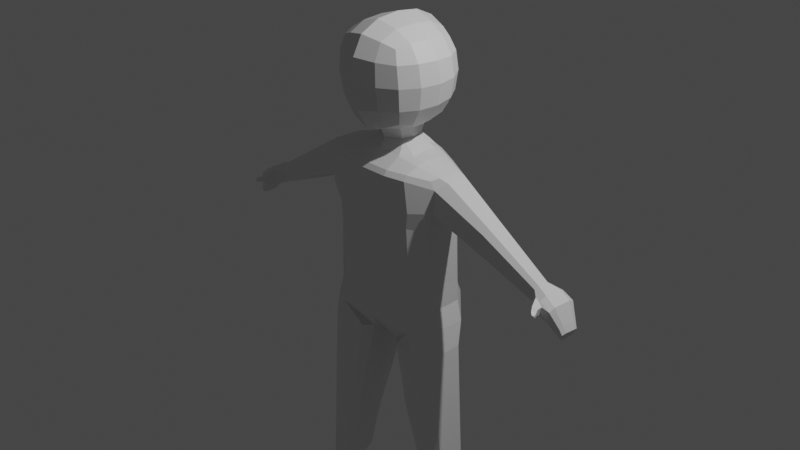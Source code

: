 # Source: Person.blend  (saved by Blender 2.80.75; exported with 4.5.12 LTS)
import bpy
from mathutils import Matrix  # noqa: F401  (used for matrix-valued properties, if any)

bpy.ops.wm.read_factory_settings(use_empty=True)
scene = bpy.context.scene
scene.name = 'Scene'

# ---- collections
col_collection = bpy.data.collections.new('Collection'); scene.collection.children.link(col_collection)

# ---- materials (node trees are filled in below, after node groups)
mat_material = bpy.data.materials.new('Material')
mat_material.alpha_threshold = 0.0
mat_material.use_transparent_shadow = False
mat_material.line_color = (0.0, 0.0, 0.0, 1.0)

# ---- material node trees
mat_material.use_nodes = True; mat_material.node_tree.nodes.clear()
_N = mat_material.node_tree.nodes; _L = mat_material.node_tree.links
n0 = _N.new('ShaderNodeOutputMaterial'); n0.name = 'Material Output'; n0.location = (300, 300)
n1 = _N.new('ShaderNodeBsdfPrincipled'); n1.name = 'Principled BSDF'; n1.location = (10, 300)
n1.distribution = 'GGX'
n1.subsurface_method = 'BURLEY'
n1.inputs[2].default_value = 0.4
n1.inputs[3].default_value = 1.45
n1.inputs[27].default_value = (0.0, 0.0, 0.0, 1.0)
n1.inputs[28].default_value = 1.0
_L.new(n1.outputs[0], n0.inputs[0])
n0.is_active_output = True

# ---- world
world_world = bpy.data.worlds.new('World'); scene.world = world_world
world_world.use_nodes = True; world_world.node_tree.nodes.clear()
_N = world_world.node_tree.nodes; _L = world_world.node_tree.links
n0 = _N.new('ShaderNodeOutputWorld'); n0.name = 'World Output'; n0.location = (300, 300)
n1 = _N.new('ShaderNodeBackground'); n1.name = 'Background'; n1.location = (10, 300)
n1.inputs[0].default_value = (0.05088, 0.05088, 0.05088, 1.0)
_L.new(n1.outputs[0], n0.inputs[0])
n0.is_active_output = True
world_world.color = (0.05088, 0.05088, 0.05088)
world_world.use_sun_shadow = False
world_world.sun_shadow_jitter_overblur = 0.0

# ---- cameras
cam_camera = bpy.data.cameras.new('Camera')
cam_camera.clip_end = 100.0
cam_camera.ortho_scale = 7.314

# ---- lights
light_light = bpy.data.lights.new('Light', 'POINT')
light_light.transmission_factor = 0.0
light_light.energy = 1000.0
light_light.shadow_soft_size = 0.1
light_light.shadow_maximum_resolution = 0.006
light_light.use_absolute_resolution = True

# ---- meshes
me_cube_001 = bpy.data.meshes.new('Cube.001')
me_cube_001.from_pydata([(1.867, -0.08837, -0.02464), (1.859, 0.1185, -0.02522), (1.839, 0.1186, -0.1519), (1.837, -0.09236, -0.1524), (1.871, 0.08054, 0.01092), (1.841, 0.08068, -0.1829), (1.88, -0.04685, 0.008192), (1.841, -0.0475, -0.1829), (2.104, -0.1676, -0.1334), (2.098, 0.2, -0.1339), (2.079, 0.2002, -0.2474), (2.078, -0.1747, -0.2479), (2.108, 0.1326, -0.1015), (2.081, 0.1328, -0.2752), (2.116, -0.09382, -0.104), (2.081, -0.09497, -0.2752), (2.187, -0.1139, -0.2949), (2.182, 0.1385, -0.2952), (2.167, 0.1387, -0.3646), (2.166, -0.1187, -0.3649), (2.19, 0.09222, -0.2755), (2.169, 0.09238, -0.3816), (2.196, -0.06321, -0.2769), (2.169, -0.064, -0.3816), (2.003, -0.08986, -0.03175), (1.988, -0.1585, -0.06904), (1.993, 0.1208, -0.02865), (1.956, 0.1837, -0.2135), (1.98, 0.1835, -0.06969), (1.954, -0.1651, -0.2142), (1.959, -0.09093, -0.2488), (1.959, 0.121, -0.2488), (1.849, 0.1186, -0.08854), (2.088, 0.2001, -0.1906), (2.174, 0.1386, -0.3299), (1.909, 0.1751, -0.1194), (1.899, 0.1751, -0.1787), (2.009, 0.2112, -0.1577), (2.0, 0.2113, -0.209), (1.956, 0.1936, -0.1969), (1.974, 0.1934, -0.08629), (2.017, 0.2111, -0.1065), (1.918, 0.175, -0.06001), (1.956, 0.2782, -0.1286), (1.954, 0.2752, -0.1592), (2.01, 0.2644, -0.1427), (2.008, 0.2618, -0.1691), (1.984, 0.2667, -0.1652), (1.988, 0.2722, -0.1083), (2.012, 0.2669, -0.1163), (1.958, 0.2811, -0.09803), (1.995, 0.34, -0.1355), (1.994, 0.3361, -0.1587), (2.033, 0.3162, -0.1426), (2.032, 0.3128, -0.1626), (2.015, 0.3223, -0.1612), (2.017, 0.3297, -0.118), (2.034, 0.3196, -0.1225), (1.996, 0.344, -0.1123), (2.012, 0.3583, -0.1421), (2.011, 0.3554, -0.159), (2.04, 0.3409, -0.1472), (2.039, 0.3384, -0.1618), (2.027, 0.3454, -0.1608), (2.028, 0.3508, -0.1293), (2.04, 0.3434, -0.1326), (2.013, 0.3612, -0.1251), (2.021, 0.3647, -0.1443), (2.02, 0.3627, -0.1561), (2.04, 0.3527, -0.1479), (2.039, 0.3509, -0.158), (2.031, 0.3558, -0.1573), (2.032, 0.3595, -0.1355), (2.04, 0.3544, -0.1378), (2.021, 0.3668, -0.1326), (2.025, 0.366, -0.1454), (2.025, 0.3646, -0.1537), (2.039, 0.3575, -0.1479), (2.038, 0.3562, -0.1551), (2.032, 0.3596, -0.1546), (2.033, 0.3623, -0.1391), (2.039, 0.3587, -0.1407), (2.025, 0.3674, -0.137), (2.033, 0.3634, -0.147), (2.033, 0.3634, -0.147), (2.033, 0.3634, -0.147), (2.033, 0.3634, -0.147), (2.033, 0.3634, -0.147), (2.033, 0.3634, -0.147), (2.033, 0.3634, -0.147), (2.033, 0.3634, -0.147), (2.191, -0.1018, -0.4052), (2.214, -0.09854, -0.3563), (2.217, 0.08499, -0.3386), (2.208, 0.1266, -0.3512), (2.199, 0.1272, -0.3757), (2.19, 0.1278, -0.4001), (2.19, 0.08687, -0.4136), (2.223, -0.05358, -0.3433), (2.191, -0.05265, -0.4166), (0.7141, -0.1183, 0.6946), (0.6644, -0.2456, -1.006), (0.6712, 0.2965, 0.7039), (0.6644, 0.3135, -1.006), (0.4754, -0.4618, -1.001), (0.4758, 0.4294, 0.7386), (0.4754, 0.4337, -1.001), (0.4517, -0.2901, 0.7027), (0.9342, -0.08065, -3.295), (0.9342, 0.1802, -3.295), (0.6876, -0.178, -3.296), (0.6542, 0.1787, -3.296), (0.8641, -0.1805, -3.296), (0.8641, 0.2818, -3.296), (0.6029, 0.3082, -0.7917), (0.6029, -0.251, -0.7917), (0.4754, -0.4474, -0.8001), (0.4754, 0.4187, -0.8056), (0.7141, 0.2818, 0.618), (0.7324, -0.1953, 0.6168), (0.4517, -0.3347, 0.6354), (0.4836, 0.4802, 0.6887), (0.6749, -0.1727, 0.3532), (0.4761, -0.3679, 0.4204), (0.5259, 0.4758, 0.3671), (0.672, 0.2665, 0.352), (0.7104, -0.09741, 0.7228), (0.4517, -0.1891, 0.7797), (0.6019, -0.145, -0.8), (0.7821, -0.09338, 0.692), (0.6708, -0.09366, 0.3237), (0.4754, 0.2779, 0.7907), (0.7104, 0.2026, 0.7228), (0.6019, 0.1951, -0.8), (0.8004, 0.1718, 0.6864), (0.6708, 0.1731, 0.3237), (1.27, 0.1917, 0.3266), (1.259, -0.1333, 0.3257), (1.226, -0.1335, 0.1268), (1.224, 0.198, 0.1259), (1.277, -0.07365, 0.3825), (1.23, -0.07386, 0.07794), (1.291, 0.1265, 0.3782), (1.23, 0.1275, 0.07794), (0.6202, -0.1865, 0.1352), (0.4754, -0.341, 0.2182), (0.4754, 0.437, 0.1776), (0.6178, 0.2754, 0.1342), (0.6167, -0.1024, 0.1097), (0.6167, 0.1783, 0.1097), (0.8639, 0.2437, -2.615), (0.7493, 0.3345, -2.616), (0.5251, -0.1926, -2.616), (0.7493, -0.1951, -2.616), (0.8639, -0.07312, -2.615), (0.4918, 0.2314, -2.616), (0.2541, -0.3484, 0.756), (0.2541, 0.4879, 0.7386), (0.2541, 0.4187, -0.8056), (0.2541, -0.4474, -0.8001), (0.2541, 0.5292, 0.6887), (0.2541, -0.393, 0.6887), (0.2584, -0.3945, 0.4054), (0.2541, 0.5292, 0.3671), (0.2541, -0.2473, 0.833), (0.2541, 0.3108, 0.833), (0.2541, 0.4674, 0.1776), (0.2541, -0.3741, 0.2182), (0.7104, 0.1393, 0.7228), (0.4754, 0.193, 0.813), (0.3521, 0.1937, 0.8302), (0.7104, -0.04331, 0.7228), (0.4754, -0.1042, 0.7899), (0.3421, -0.1467, 0.833), (0.7202, 0.3054, -1.25), (0.2047, -0.3631, -1.247), (0.7202, -0.1447, -1.25), (0.1651, 0.2605, -1.247), (0.536, 0.4108, -1.247), (0.536, -0.3459, -1.247), (0.6484, 0.3852, -1.984), (0.6484, -0.2584, -1.984), (0.7939, 0.2794, -1.983), (0.3636, -0.2559, -1.984), (0.7939, -0.1088, -1.983), (0.3302, 0.2821, -1.984), (0.4754, 0.1648, -1.001), (0.6424, 0.143, -3.296), (0.4799, 0.1755, -2.616), (0.1472, 0.1446, -1.289), (0.3184, 0.1919, -1.984), (0.4754, -0.2052, -1.001), (0.6424, -0.04806, -3.296), (0.4799, -0.04337, -2.616), (0.1472, -0.1568, -1.289), (0.3184, -0.07403, -1.984), (0.7067, 0.2369, -3.296), (0.5581, 0.2896, -2.616), (0.2643, 0.3659, -1.247), (0.4141, 0.3403, -1.984), (0.7302, -0.1805, -3.296), (0.5866, -0.1951, -2.616), (0.3049, -0.3459, -1.247), (0.4491, -0.2584, -1.984), (0.6029, -0.2392, -0.5331), (0.4754, -0.3534, -0.5912), (0.4754, 0.3864, -0.5445), (0.6017, -0.1357, -0.5432), (0.6017, 0.1981, -0.5432), (0.6026, 0.3094, -0.5332), (0.2541, -0.3534, -0.5912), (0.2541, 0.3864, -0.5445), (0.6029, -0.2422, -0.5719), (0.4754, -0.3985, -0.6966), (0.4754, 0.3843, -0.5845), (0.6018, -0.1375, -0.5812), (0.6018, 0.1992, -0.5812), (0.2541, -0.3985, -0.6966), (0.2541, 0.3843, -0.5845), (0.6028, 0.3113, -0.572), (0.6048, 0.3045, -0.4372), (0.6054, -0.2317, -0.437), (-0.0006067, -0.3399, -0.5476), (0.4754, -0.3399, -0.5476), (0.4754, 0.3919, -0.4407), (0.6038, -0.1309, -0.4494), (0.6038, 0.1953, -0.4494), (0.2541, -0.3399, -0.5476), (0.2541, 0.3919, -0.4407), (0.6066, 0.3005, -0.3577), (0.6074, -0.2254, -0.3574), (0.4754, -0.3434, -0.4901), (0.4754, 0.3965, -0.3547), (0.6056, -0.1269, -0.3716), (0.6056, 0.1929, -0.3716), (0.2541, -0.3434, -0.4901), (0.2541, 0.3965, -0.3547), (1.242, -0.1334, 0.2262), (-2.98e-08, -0.4618, -1.001), (4.47e-08, 0.4879, 0.7386), (2.98e-08, 0.4337, -1.001), (-1.49e-08, -0.3484, 0.756), (-2.98e-08, -0.4474, -0.8001), (2.784e-08, 0.4187, -0.8056), (4.47e-08, 0.5292, 0.6887), (-2.98e-08, -0.3945, 0.4054), (4.47e-08, 0.5292, 0.3671), (-1.49e-08, -0.2473, 0.833), (2.98e-08, 0.3108, 0.8324), (2.98e-08, 0.4674, 0.177), (1.49e-08, 0.1648, -1.095), (-1.49e-08, -0.2052, -1.095), (-2.98e-08, -0.3534, -0.5912), (2.456e-08, 0.3864, -0.5445), (-4.47e-08, -0.3985, -0.6966), (9.661e-09, 0.3843, -0.5845), (2.456e-08, 0.3919, -0.4407), (2.456e-08, 0.3965, -0.3547), (-1.49e-08, -0.393, 0.6345), (-1.49e-08, -0.3741, 0.2182), (-2.98e-08, -0.3434, -0.4901), (0.2541, -0.2473, 0.8294), (-1.49e-08, -0.2473, 0.8324), (-0.0002896, 0.252, 0.9418), (2.98e-08, 0.3108, 0.8318), (0.2541, 0.3108, 0.832), (0.2876, 0.167, 0.868), (-0.0007162, -0.1845, 0.9507), (0.2677, -0.1236, 0.8814), (0.201, -0.3484, 0.756), (0.201, -0.4474, -0.8001), (0.2043, -0.3945, 0.4054), (0.201, -0.2473, 0.833), (0.201, 0.3108, 0.833), (0.201, 0.4879, 0.7386), (0.201, 0.4187, -0.8056), (0.201, 0.5292, 0.6887), (0.201, 0.5292, 0.3671), (0.201, 0.4674, 0.1776), (0.201, 0.3864, -0.5445), (0.201, -0.3534, -0.5912), (0.201, -0.3985, -0.6966), (0.201, 0.3843, -0.5845), (0.201, 0.3919, -0.4407), (0.2008, -0.3399, -0.5476), (0.201, 0.3965, -0.3547), (0.201, -0.393, 0.6887), (0.201, -0.3741, 0.2182), (0.201, -0.3434, -0.4901), (0.2192, -0.1844, 0.9009), (0.2226, 0.2441, 0.8741), (0.1609, 0.1516, 0.9429), (0.1534, -0.1422, 0.953), (0.4754, 0.02316, 0.813), (0.3456, 0.02316, 0.8442), (0.7104, 0.04798, 0.7228), (0.3041, 0.02316, 0.8804), (0.2055, 0.02384, 0.9507), (0.3449, 0.3965, 1.199), (0.3448, 0.4483, 1.932), (0.3449, -0.3297, 1.259), (0.3449, -0.3324, 1.912), (0.4108, 0.03344, 1.176), (0.4108, 0.4779, 1.574), (0.4108, 0.04629, 1.971), (0.4108, -0.3995, 1.592), (-4.47e-08, -0.429, 1.182), (-2.98e-08, -0.4398, 2.035), (4.47e-08, 0.5003, 1.094), (-0.0004255, 0.5641, 2.023), (0.5604, 0.03527, 1.577), (-4.47e-08, -0.6008, 1.665), (-0.0001063, 0.6968, 1.572), (-0.0001064, 0.04699, 2.152), (0.3906, -0.1849, 1.209), (0.3906, 0.2516, 1.17), (0.3906, 0.4454, 1.346), (0.3906, 0.4814, 1.794), (0.3906, 0.2891, 1.966), (0.3906, -0.1847, 1.948), (0.3906, -0.3792, 1.785), (0.3906, -0.3778, 1.394), (0.2074, -0.3815, 1.217), (0.2074, -0.3872, 1.971), (0.207, 0.4501, 1.14), (0.2072, 0.5118, 1.982), (0.5236, 0.2771, 1.576), (0.5236, 0.04084, 1.794), (0.5236, -0.2044, 1.58), (0.5236, 0.03325, 1.358), (0.2254, -0.5219, 1.623), (-4.47e-08, -0.5642, 1.88), (-4.47e-08, -0.5568, 1.41), (-0.0003058, 0.6808, 1.827), (0.2253, 0.6085, 1.573), (-1.325e-05, 0.6369, 1.306), (-2.98e-08, -0.22, 1.04), (3.094e-08, 0.3026, 1.041), (0.2254, 0.03369, 1.059), (-1.331e-05, -0.2258, 2.123), (0.2253, 0.04791, 2.081), (-0.0003058, 0.3335, 2.126), (0.4915, 0.2621, 1.35), (0.4915, 0.2846, 1.796), (0.4915, -0.1952, 1.784), (0.4915, -0.1958, 1.374), (0.2174, -0.4874, 1.403), (0.2174, -0.4913, 1.823), (0.2172, 0.6029, 1.809), (0.2174, 0.5602, 1.327), (0.1477, -0.1977, 1.043), (0.1945, 0.2237, 1.078), (0.2174, -0.1998, 2.052), (0.2172, 0.3098, 2.066)], [], [(24, 14, 8, 25), (24, 14, 12, 26), (10, 38, 39, 27), (25, 8, 11, 29), (30, 15, 11, 29), (30, 15, 13, 31), (27, 10, 13, 31), (28, 9, 12, 26), (9, 17, 20, 12), (14, 22, 16, 8), (14, 22, 20, 12), (33, 34, 17, 9), (8, 16, 19, 11), (15, 23, 19, 11), (15, 23, 21, 13), (10, 18, 21, 13), (1, 28, 26, 4), (2, 27, 31, 5), (7, 30, 31, 5), (7, 30, 29, 3), (0, 25, 29, 3), (9, 41, 37, 33), (6, 24, 26, 4), (6, 24, 25, 0), (2, 36, 35, 32), (10, 18, 34, 33), (28, 40, 41, 9), (33, 37, 38, 10), (27, 39, 36, 2), (32, 35, 42, 1), (1, 42, 40, 28), (40, 48, 49, 41), (47, 55, 52, 44), (37, 45, 46, 38), (35, 43, 50, 42), (38, 46, 47, 39), (39, 47, 44, 36), (36, 44, 43, 35), (41, 49, 45, 37), (42, 50, 48, 40), (51, 59, 66, 58), (44, 52, 51, 43), (49, 57, 53, 45), (50, 58, 56, 48), (48, 56, 57, 49), (45, 53, 54, 46), (43, 51, 58, 50), (46, 54, 55, 47), (64, 72, 73, 65), (54, 62, 63, 55), (55, 63, 60, 52), (52, 60, 59, 51), (57, 65, 61, 53), (58, 66, 64, 56), (56, 64, 65, 57), (53, 61, 62, 54), (73, 81, 77, 69), (61, 69, 70, 62), (59, 67, 74, 66), (62, 70, 71, 63), (63, 71, 68, 60), (60, 68, 67, 59), (65, 73, 69, 61), (66, 74, 72, 64), (78, 86, 87, 79), (74, 82, 80, 72), (72, 80, 81, 73), (69, 77, 78, 70), (67, 75, 82, 74), (70, 78, 79, 71), (71, 79, 76, 68), (68, 76, 75, 67), (84, 87, 86, 85, 89, 88, 90, 83), (79, 87, 84, 76), (76, 84, 83, 75), (81, 89, 85, 77), (82, 90, 88, 80), (80, 88, 89, 81), (77, 85, 86, 78), (75, 83, 90, 82), (21, 97, 96, 18), (16, 92, 91, 19), (19, 91, 99, 23), (20, 93, 98, 22), (34, 95, 94, 17), (17, 94, 93, 20), (23, 99, 97, 21), (18, 96, 95, 34), (22, 98, 92, 16), (91, 92, 98, 93, 94, 95, 96, 97, 99), (131, 132, 102, 105), (121, 105, 102, 118), (129, 126, 100, 119), (186, 250, 240, 106), (101, 104, 191, 186, 106, 103), (119, 100, 107, 120), (160, 157, 105, 121), (165, 131, 105, 157), (150, 151, 113, 109), (201, 153, 112, 200), (154, 153, 112, 108), (197, 151, 113, 196), (154, 150, 109, 108), (193, 152, 110, 192), (240, 243, 275, 158, 117, 106), (101, 115, 116, 104), (104, 116, 159, 270, 242, 238), (103, 114, 133, 128, 115, 101), (106, 117, 114, 103), (163, 160, 121, 124), (122, 119, 120, 123), (130, 129, 119, 122), (124, 121, 118, 125), (146, 124, 125, 147), (148, 130, 122, 144), (144, 122, 123, 145), (166, 163, 124, 146), (149, 135, 130, 148), (135, 134, 129, 130), (156, 107, 127, 164), (134, 132, 168, 295, 171, 126, 129), (107, 100, 126, 127), (118, 102, 132, 134), (125, 118, 134, 135), (147, 125, 135, 149), (170, 169, 131, 165), (169, 168, 132, 131), (134, 118, 136, 142), (134, 129, 140, 142), (118, 125, 139, 136), (122, 119, 137, 237, 138), (119, 129, 140, 137), (122, 130, 141, 138), (135, 125, 139, 143), (135, 130, 141, 143), (229, 147, 149, 234), (234, 149, 148, 233), (236, 166, 146, 232), (230, 144, 145, 231), (233, 148, 144, 230), (232, 146, 147, 229), (195, 183, 152, 193), (184, 182, 150, 154), (199, 180, 151, 197), (184, 181, 153, 154), (203, 181, 153, 201), (182, 180, 151, 150), (231, 145, 167, 235), (285, 278, 166, 236), (164, 173, 268, 261), (269, 156, 164, 272), (278, 277, 163, 166), (145, 123, 162, 167), (123, 120, 161, 162), (277, 276, 160, 163), (273, 165, 157, 274), (276, 274, 157, 160), (120, 107, 156, 161), (293, 295, 168, 169), (294, 293, 169, 170), (164, 127, 172, 173), (127, 126, 171, 172), (294, 170, 266, 296), (103, 106, 178, 174), (238, 104, 179, 202, 175), (101, 104, 179, 176), (240, 106, 178, 198, 177), (101, 103, 174, 176), (251, 238, 175, 194), (174, 178, 180, 182), (202, 179, 181, 203), (176, 179, 181, 184), (198, 178, 180, 199), (176, 174, 182, 184), (194, 175, 183, 195), (177, 189, 190, 185), (240, 250, 189, 177), (185, 190, 188, 155), (155, 188, 187, 111), (191, 251, 250, 186), (104, 238, 251, 191), (189, 194, 195, 190), (250, 251, 194, 189), (190, 195, 193, 188), (188, 193, 192, 187), (177, 198, 199, 185), (185, 199, 197, 155), (155, 197, 196, 111), (175, 202, 203, 183), (183, 203, 201, 152), (152, 201, 200, 110), (282, 279, 211, 218), (213, 205, 210, 217), (214, 206, 209, 219), (215, 207, 204, 212), (281, 280, 252, 254), (212, 204, 205, 213), (218, 211, 206, 214), (216, 208, 207, 215), (219, 209, 208, 216), (114, 219, 216, 133), (133, 216, 215, 128), (158, 218, 214, 117), (115, 212, 213, 116), (270, 281, 254, 242), (128, 215, 212, 115), (117, 214, 219, 114), (116, 213, 217, 159), (275, 282, 218, 158), (279, 283, 228, 211), (205, 223, 227, 210), (206, 224, 220, 209), (207, 225, 221, 204), (280, 284, 222, 252), (204, 221, 223, 205), (211, 228, 224, 206), (208, 226, 225, 207), (209, 220, 226, 208), (283, 285, 236, 228), (223, 231, 235, 227), (224, 232, 229, 220), (225, 233, 230, 221), (221, 230, 231, 223), (228, 236, 232, 224), (226, 234, 233, 225), (220, 229, 234, 226), (284, 288, 260, 222), (288, 287, 259, 260), (287, 271, 245, 259), (271, 286, 258, 245), (286, 269, 241, 258), (6, 4, 142, 140), (4, 142, 136, 1), (32, 1, 136, 139, 2), (5, 143, 139, 2), (7, 5, 143, 141), (3, 138, 141, 7), (3, 138, 237, 137, 0), (0, 137, 140, 6), (291, 266, 265, 290), (297, 296, 266, 291), (289, 261, 268, 292), (272, 164, 261, 289), (170, 165, 265, 266), (273, 248, 264, 290), (165, 273, 290, 265), (247, 272, 289, 262), (262, 289, 292, 267), (263, 291, 290, 264), (161, 156, 269, 286), (162, 161, 286, 271), (167, 162, 271, 287), (235, 167, 287, 288), (227, 235, 288, 284), (256, 257, 285, 283), (210, 227, 284, 280), (253, 256, 283, 279), (243, 255, 282, 275), (159, 217, 281, 270), (217, 210, 280, 281), (255, 253, 279, 282), (244, 239, 274, 276), (248, 273, 274, 239), (246, 244, 276, 277), (249, 246, 277, 278), (241, 269, 272, 247), (257, 249, 278, 285), (292, 268, 296, 297), (173, 294, 296, 268), (173, 172, 293, 294), (172, 171, 295, 293), (298, 316, 342, 315), (316, 303, 326, 342), (342, 326, 310, 329), (315, 342, 329, 302), (303, 317, 343, 326), (317, 299, 318, 343), (343, 318, 304, 327), (326, 343, 327, 310), (310, 327, 344, 328), (327, 304, 319, 344), (344, 319, 301, 320), (328, 344, 320, 305), (302, 329, 345, 314), (329, 310, 328, 345), (345, 328, 305, 321), (314, 345, 321, 300), (300, 321, 346, 322), (321, 305, 330, 346), (346, 330, 311, 332), (322, 346, 332, 306), (305, 320, 347, 330), (320, 301, 323, 347), (347, 323, 307, 331), (330, 347, 331, 311), (312, 333, 348, 334), (333, 309, 325, 348), (348, 325, 299, 317), (334, 348, 317, 303), (308, 335, 349, 324), (335, 312, 334, 349), (349, 334, 303, 316), (324, 349, 316, 298), (300, 322, 350, 314), (322, 306, 336, 350), (291, 351, 338, 297), (314, 350, 338, 302), (302, 338, 351, 315), (292, 297, 338, 350), (351, 337, 308, 324), (315, 351, 324, 298), (307, 323, 352, 339), (323, 301, 319, 352), (352, 319, 304, 340), (339, 352, 340, 313), (313, 340, 353, 341), (340, 304, 318, 353), (353, 318, 299, 325), (341, 353, 325, 309), (291, 263, 337, 351), (292, 350, 336, 267)])
_uv = me_cube_001.uv_layers.new(name='UVMap')
_uv.uv.foreach_set('vector', [0.6054, 0.5551, 0.6054, 0.5551, 0.6054, 0.5, 0.6054, 0.5, 0.6054, 0.5551, 0.6054, 0.5551, 0.6054, 0.6959, 0.6054, 0.6959, 0.5752, 0.75, 0.5752, 0.75, 0.5752, 0.75, 0.5752, 0.75, 0.6054, 0.5, 0.6054, 0.5, 0.5752, 0.5, 0.5752, 0.5, 0.5752, 0.5551, 0.5752, 0.5551, 0.5752, 0.5, 0.5752, 0.5, 0.5752, 0.5551, 0.5752, 0.5551, 0.5752, 0.6959, 0.5752, 0.6959, 0.5752, 0.75, 0.5752, 0.75, 0.5752, 0.6959, 0.5752, 0.6959, 0.6054, 0.75, 0.6054, 0.75, 0.6054, 0.6959, 0.6054, 0.6959, 0.6054, 0.75, 0.6054, 0.75, 0.6054, 0.6959, 0.6054, 0.6959, 0.6054, 0.5551, 0.6054, 0.5551, 0.6054, 0.5, 0.6054, 0.5, 0.6054, 0.5551, 0.6054, 0.5551, 0.6054, 0.6959, 0.6054, 0.6959, 0.8403, 0.5, 0.8403, 0.5, 0.8554, 0.5, 0.8554, 0.5, 0.6054, 0.5, 0.6054, 0.5, 0.5752, 0.5, 0.5752, 0.5, 0.5752, 0.5551, 0.5752, 0.5551, 0.5752, 0.5, 0.5752, 0.5, 0.5752, 0.5551, 0.5752, 0.5551, 0.5752, 0.6959, 0.5752, 0.6959, 0.5752, 0.75, 0.5752, 0.75, 0.5752, 0.6959, 0.5752, 0.6959, 0.6054, 0.75, 0.6054, 0.75, 0.6054, 0.6959, 0.6054, 0.6959, 0.5752, 0.75, 0.5752, 0.75, 0.5752, 0.6959, 0.5752, 0.6959, 0.5752, 0.5551, 0.5752, 0.5551, 0.5752, 0.6959, 0.5752, 0.6959, 0.5752, 0.5551, 0.5752, 0.5551, 0.5752, 0.5, 0.5752, 0.5, 0.6054, 0.5, 0.6054, 0.5, 0.5752, 0.5, 0.5752, 0.5, 0.8554, 0.5, 0.8554, 0.5, 0.8403, 0.5, 0.8403, 0.5, 0.6054, 0.5551, 0.6054, 0.5551, 0.6054, 0.6959, 0.6054, 0.6959, 0.6054, 0.5551, 0.6054, 0.5551, 0.6054, 0.5, 0.6054, 0.5, 0.8252, 0.5, 0.8252, 0.5, 0.8403, 0.5, 0.8403, 0.5, 0.8252, 0.5, 0.8252, 0.5, 0.8403, 0.5, 0.8403, 0.5, 0.6054, 0.75, 0.6054, 0.75, 0.6054, 0.75, 0.6054, 0.75, 0.8403, 0.5, 0.8403, 0.5, 0.8252, 0.5, 0.8252, 0.5, 0.5752, 0.75, 0.5752, 0.75, 0.5752, 0.75, 0.5752, 0.75, 0.8403, 0.5, 0.8403, 0.5, 0.8554, 0.5, 0.8554, 0.5, 0.6054, 0.75, 0.6054, 0.75, 0.6054, 0.75, 0.6054, 0.75, 0.6054, 0.75, 0.6054, 0.75, 0.6054, 0.75, 0.6054, 0.75, 0.5752, 0.75, 0.5752, 0.75, 0.5752, 0.75, 0.5752, 0.75, 0.8403, 0.5, 0.8403, 0.5, 0.8252, 0.5, 0.8252, 0.5, 0.8403, 0.5, 0.8403, 0.5, 0.8554, 0.5, 0.8554, 0.5, 0.5752, 0.75, 0.5752, 0.75, 0.5752, 0.75, 0.5752, 0.75, 0.5752, 0.75, 0.5752, 0.75, 0.5752, 0.75, 0.5752, 0.75, 0.8252, 0.5, 0.8252, 0.5, 0.8403, 0.5, 0.8403, 0.5, 0.8554, 0.5, 0.8554, 0.5, 0.8403, 0.5, 0.8403, 0.5, 0.6054, 0.75, 0.6054, 0.75, 0.6054, 0.75, 0.6054, 0.75, 0.8403, 0.5, 0.8403, 0.5, 0.8554, 0.5, 0.8554, 0.5, 0.8252, 0.5, 0.8252, 0.5, 0.8403, 0.5, 0.8403, 0.5, 0.8554, 0.5, 0.8554, 0.5, 0.8403, 0.5, 0.8403, 0.5, 0.6054, 0.75, 0.6054, 0.75, 0.6054, 0.75, 0.6054, 0.75, 0.6054, 0.75, 0.6054, 0.75, 0.6054, 0.75, 0.6054, 0.75, 0.8403, 0.5, 0.8403, 0.5, 0.8252, 0.5, 0.8252, 0.5, 0.8403, 0.5, 0.8403, 0.5, 0.8554, 0.5, 0.8554, 0.5, 0.5752, 0.75, 0.5752, 0.75, 0.5752, 0.75, 0.5752, 0.75, 0.6054, 0.75, 0.6054, 0.75, 0.6054, 0.75, 0.6054, 0.75, 0.5752, 0.75, 0.5752, 0.75, 0.5752, 0.75, 0.5752, 0.75, 0.5752, 0.75, 0.5752, 0.75, 0.5752, 0.75, 0.5752, 0.75, 0.8252, 0.5, 0.8252, 0.5, 0.8403, 0.5, 0.8403, 0.5, 0.8554, 0.5, 0.8554, 0.5, 0.8403, 0.5, 0.8403, 0.5, 0.6054, 0.75, 0.6054, 0.75, 0.6054, 0.75, 0.6054, 0.75, 0.6054, 0.75, 0.6054, 0.75, 0.6054, 0.75, 0.6054, 0.75, 0.8403, 0.5, 0.8403, 0.5, 0.8252, 0.5, 0.8252, 0.5, 0.8554, 0.5, 0.8554, 0.5, 0.8403, 0.5, 0.8403, 0.5, 0.8403, 0.5, 0.8403, 0.5, 0.8252, 0.5, 0.8252, 0.5, 0.8403, 0.5, 0.8403, 0.5, 0.8554, 0.5, 0.8554, 0.5, 0.5752, 0.75, 0.5752, 0.75, 0.5752, 0.75, 0.5752, 0.75, 0.5752, 0.75, 0.5752, 0.75, 0.5752, 0.75, 0.5752, 0.75, 0.8252, 0.5, 0.8252, 0.5, 0.8403, 0.5, 0.8403, 0.5, 0.8554, 0.5, 0.8554, 0.5, 0.8403, 0.5, 0.8403, 0.5, 0.6054, 0.75, 0.6054, 0.75, 0.6054, 0.75, 0.6054, 0.75, 0.5752, 0.75, 0.5752, 0.75, 0.5752, 0.75, 0.5752, 0.75, 0.6054, 0.75, 0.6054, 0.75, 0.6054, 0.75, 0.6054, 0.75, 0.6054, 0.75, 0.6054, 0.75, 0.6054, 0.75, 0.6054, 0.75, 0.8403, 0.5, 0.8403, 0.5, 0.8252, 0.5, 0.8252, 0.5, 0.8403, 0.5, 0.8403, 0.5, 0.8554, 0.5, 0.8554, 0.5, 0.5752, 0.75, 0.5752, 0.75, 0.5752, 0.75, 0.5752, 0.75, 0.5752, 0.75, 0.5752, 0.75, 0.5752, 0.75, 0.5752, 0.75, 0.8252, 0.5, 0.8252, 0.5, 0.8403, 0.5, 0.8403, 0.5, 0.5752, 0.75, 0.5752, 0.75, 0.5752, 0.75, 0.8403, 0.5, 0.8554, 0.5, 0.6054, 0.75, 0.6054, 0.75, 0.8403, 0.5, 0.5752, 0.75, 0.5752, 0.75, 0.5752, 0.75, 0.5752, 0.75, 0.8252, 0.5, 0.8252, 0.5, 0.8403, 0.5, 0.8403, 0.5, 0.8554, 0.5, 0.8554, 0.5, 0.8403, 0.5, 0.8403, 0.5, 0.6054, 0.75, 0.6054, 0.75, 0.6054, 0.75, 0.6054, 0.75, 0.6054, 0.75, 0.6054, 0.75, 0.6054, 0.75, 0.6054, 0.75, 0.8403, 0.5, 0.8403, 0.5, 0.8252, 0.5, 0.8252, 0.5, 0.8403, 0.5, 0.8403, 0.5, 0.8554, 0.5, 0.8554, 0.5, 0.5752, 0.6959, 0.5752, 0.6959, 0.5752, 0.75, 0.5752, 0.75, 0.6054, 0.5, 0.6054, 0.5, 0.5752, 0.5, 0.5752, 0.5, 0.5752, 0.5, 0.5752, 0.5, 0.5752, 0.5551, 0.5752, 0.5551, 0.6054, 0.6959, 0.6054, 0.6959, 0.6054, 0.5551, 0.6054, 0.5551, 0.8403, 0.5, 0.8403, 0.5, 0.8554, 0.5, 0.8554, 0.5, 0.6054, 0.75, 0.6054, 0.75, 0.6054, 0.6959, 0.6054, 0.6959, 0.5752, 0.5551, 0.5752, 0.5551, 0.5752, 0.6959, 0.5752, 0.6959, 0.8252, 0.5, 0.8252, 0.5, 0.8403, 0.5, 0.8403, 0.5, 0.6054, 0.5551, 0.6054, 0.5551, 0.6054, 0.5, 0.6054, 0.5, 0.5752, 0.5, 0.6054, 0.5, 0.6054, 0.5551, 0.6054, 0.6959, 0.8554, 0.5, 0.8403, 0.5, 0.5752, 0.75, 0.5752, 0.6959, 0.5752, 0.5551, 0.5844, 0.1949, 0.625, 0.1949, 0.625, 0.25, 0.5844, 0.25, 0.6054, 0.4594, 0.625, 0.4594, 0.625, 0.5, 0.6054, 0.5, 0.6054, 0.6959, 0.625, 0.6959, 0.625, 0.75, 0.6054, 0.75, 0.4156, 0.9249, 0.5, 0.9249, 0.5, 1.0, 0.4156, 1.0, 0.375, 0.75, 0.4156, 0.75, 0.4156, 0.8216, 0.4156, 0.9249, 0.4156, 1.0, 0.375, 1.0, 0.8554, 0.5, 0.875, 0.5, 0.875, 0.5406, 0.8554, 0.5406, 0.6054, 0.4201, 0.625, 0.4201, 0.625, 0.4594, 0.6054, 0.4594, 0.5451, 0.1949, 0.5844, 0.1949, 0.5844, 0.25, 0.5451, 0.25, 0.375, 0.5, 0.375, 0.4594, 0.375, 0.4594, 0.375, 0.5, 0.625, 0.5916, 0.625, 0.5406, 0.625, 0.5406, 0.625, 0.5916, 0.375, 0.75, 0.4156, 0.75, 0.4156, 0.75, 0.375, 0.75, 0.4755, 1.0, 0.4156, 1.0, 0.4156, 1.0, 0.4755, 1.0, 0.375, 0.75, 0.375, 0.5, 0.375, 0.5, 0.375, 0.75, 0.5, 0.8216, 0.5, 0.75, 0.5, 0.75, 0.5, 0.8216, 0.375, 0.375, 0.4191, 0.375, 0.4191, 0.4107, 0.4191, 0.4201, 0.4191, 0.4594, 0.375, 0.4594, 0.625, 0.5, 0.6691, 0.5, 0.6691, 0.5406, 0.625, 0.5406, 0.625, 0.5406, 0.6691, 0.5406, 0.6691, 0.5799, 0.6691, 0.5893, 0.6691, 0.625, 0.625, 0.625, 0.375, 0.5, 0.4191, 0.5, 0.4191, 0.5551, 0.4191, 0.6959, 0.4191, 0.75, 0.375, 0.75, 0.375, 0.4594, 0.4191, 0.4594, 0.4191, 0.5, 0.375, 0.5, 0.5752, 0.4201, 0.6054, 0.4201, 0.6054, 0.4594, 0.5752, 0.4594, 0.8252, 0.5, 0.8554, 0.5, 0.8554, 0.5406, 0.8252, 0.5406, 0.5752, 0.6959, 0.6054, 0.6959, 0.6054, 0.75, 0.5752, 0.75, 0.5752, 0.4594, 0.6054, 0.4594, 0.6054, 0.5, 0.5752, 0.5, 0.5456, 0.4594, 0.5752, 0.4594, 0.5752, 0.5, 0.5456, 0.5, 0.5456, 0.6959, 0.5752, 0.6959, 0.5752, 0.75, 0.5456, 0.75, 0.7956, 0.5, 0.8252, 0.5, 0.8252, 0.5406, 0.7956, 0.5406, 0.5456, 0.4201, 0.5752, 0.4201, 0.5752, 0.4594, 0.5456, 0.4594, 0.5456, 0.5551, 0.5752, 0.5551, 0.5752, 0.6959, 0.5456, 0.6959, 0.5752, 0.5551, 0.6054, 0.5551, 0.6054, 0.6959, 0.5752, 0.6959, 0.5451, 0.0, 0.5844, 0.0, 0.5844, 0.0541, 0.5451, 0.0541, 0.6054, 0.5551, 0.625, 0.5551, 0.625, 0.5848, 0.625, 0.6277, 0.625, 0.6705, 0.625, 0.6959, 0.6054, 0.6959, 0.5844, 0.0, 0.625, 0.0, 0.625, 0.0541, 0.5844, 0.0541, 0.6054, 0.5, 0.625, 0.5, 0.625, 0.5551, 0.6054, 0.5551, 0.5752, 0.5, 0.6054, 0.5, 0.6054, 0.5551, 0.5752, 0.5551, 0.5456, 0.5, 0.5752, 0.5, 0.5752, 0.5551, 0.5456, 0.5551, 0.5451, 0.1652, 0.5844, 0.1652, 0.5844, 0.1949, 0.5451, 0.1949, 0.5844, 0.1652, 0.625, 0.1652, 0.625, 0.1949, 0.5844, 0.1949, 0.6054, 0.5551, 0.6054, 0.5, 0.6054, 0.5, 0.6054, 0.5551, 0.6054, 0.5551, 0.6054, 0.6959, 0.6054, 0.6959, 0.6054, 0.5551, 0.6054, 0.5, 0.5752, 0.5, 0.5752, 0.5, 0.6054, 0.5, 0.8252, 0.5, 0.8554, 0.5, 0.8554, 0.5, 0.8403, 0.5, 0.8252, 0.5, 0.6054, 0.75, 0.6054, 0.6959, 0.6054, 0.6959, 0.6054, 0.75, 0.5752, 0.75, 0.5752, 0.6959, 0.5752, 0.6959, 0.5752, 0.75, 0.5752, 0.5551, 0.5752, 0.5, 0.5752, 0.5, 0.5752, 0.5551, 0.5752, 0.5551, 0.5752, 0.6959, 0.5752, 0.6959, 0.5752, 0.5551, 0.4624, 0.5, 0.5456, 0.5, 0.5456, 0.5551, 0.4624, 0.5551, 0.4624, 0.5551, 0.5456, 0.5551, 0.5456, 0.6959, 0.4624, 0.6959, 0.4624, 0.4201, 0.5456, 0.4201, 0.5456, 0.4594, 0.4624, 0.4594, 0.7124, 0.5, 0.7956, 0.5, 0.7956, 0.5406, 0.7124, 0.5406, 0.4624, 0.6959, 0.5456, 0.6959, 0.5456, 0.75, 0.4624, 0.75, 0.4624, 0.4594, 0.5456, 0.4594, 0.5456, 0.5, 0.4624, 0.5, 0.5, 0.8216, 0.5, 0.75, 0.5, 0.75, 0.5, 0.8216, 0.375, 0.75, 0.375, 0.5, 0.375, 0.5, 0.375, 0.75, 0.4755, 1.0, 0.4156, 1.0, 0.4156, 1.0, 0.4755, 1.0, 0.375, 0.75, 0.4156, 0.75, 0.4156, 0.75, 0.375, 0.75, 0.625, 0.5916, 0.625, 0.5406, 0.625, 0.5406, 0.625, 0.5916, 0.375, 0.5, 0.375, 0.4594, 0.375, 0.4594, 0.375, 0.5, 0.7124, 0.5406, 0.7956, 0.5406, 0.7956, 0.5799, 0.7124, 0.5799, 0.4624, 0.4107, 0.5456, 0.4107, 0.5456, 0.4201, 0.4624, 0.4201, 0.5451, 0.0541, 0.5451, 0.07949, 0.5451, 0.07949, 0.5451, 0.0541, 0.5357, 0.0, 0.5451, 0.0, 0.5451, 0.0541, 0.5357, 0.0541, 0.5456, 0.4107, 0.5752, 0.4107, 0.5752, 0.4201, 0.5456, 0.4201, 0.7956, 0.5406, 0.8252, 0.5406, 0.8252, 0.5799, 0.7956, 0.5799, 0.8252, 0.5406, 0.8554, 0.5406, 0.8554, 0.5799, 0.8252, 0.5799, 0.5752, 0.4107, 0.6054, 0.4107, 0.6054, 0.4201, 0.5752, 0.4201, 0.5357, 0.1949, 0.5451, 0.1949, 0.5451, 0.25, 0.5357, 0.25, 0.6054, 0.4107, 0.625, 0.4107, 0.625, 0.4201, 0.6054, 0.4201, 0.8554, 0.5406, 0.875, 0.5406, 0.875, 0.5799, 0.8554, 0.5799, 0.5844, 0.1223, 0.625, 0.1223, 0.625, 0.1652, 0.5844, 0.1652, 0.5451, 0.1223, 0.5844, 0.1223, 0.5844, 0.1652, 0.5451, 0.1652, 0.5451, 0.0541, 0.5844, 0.0541, 0.5844, 0.07949, 0.5451, 0.07949, 0.5844, 0.0541, 0.625, 0.0541, 0.625, 0.07949, 0.5844, 0.07949, 0.5451, 0.1223, 0.5451, 0.1652, 0.5451, 0.1652, 0.5451, 0.1223, 0.375, 0.5, 0.375, 0.4594, 0.375, 0.4594, 0.375, 0.5, 0.625, 0.625, 0.625, 0.5406, 0.625, 0.5406, 0.625, 0.5916, 0.625, 0.625, 0.375, 0.75, 0.4156, 0.75, 0.4156, 0.75, 0.375, 0.75, 0.5, 1.0, 0.4156, 1.0, 0.4156, 1.0, 0.4755, 1.0, 0.5, 1.0, 0.375, 0.75, 0.375, 0.5, 0.375, 0.5, 0.375, 0.75, 0.5, 0.8216, 0.5, 0.75, 0.5, 0.75, 0.5, 0.8216, 0.375, 0.5, 0.375, 0.4594, 0.375, 0.4594, 0.375, 0.5, 0.625, 0.5916, 0.625, 0.5406, 0.625, 0.5406, 0.625, 0.5916, 0.375, 0.75, 0.4156, 0.75, 0.4156, 0.75, 0.375, 0.75, 0.4755, 1.0, 0.4156, 1.0, 0.4156, 1.0, 0.4755, 1.0, 0.375, 0.75, 0.375, 0.5, 0.375, 0.5, 0.375, 0.75, 0.5, 0.8216, 0.5, 0.75, 0.5, 0.75, 0.5, 0.8216, 0.5, 1.0, 0.5, 0.9249, 0.5, 0.9249, 0.5, 1.0, 0.5, 1.0, 0.5, 0.9249, 0.5, 0.9249, 0.5, 1.0, 0.5, 1.0, 0.5, 0.9249, 0.5, 0.9249, 0.5, 1.0, 0.5, 1.0, 0.5, 0.9249, 0.5, 0.9249, 0.5, 1.0, 0.4156, 0.8216, 0.5, 0.8216, 0.5, 0.9249, 0.4156, 0.9249, 0.4156, 0.75, 0.5, 0.75, 0.5, 0.8216, 0.4156, 0.8216, 0.5, 0.9249, 0.5, 0.8216, 0.5, 0.8216, 0.5, 0.9249, 0.5, 0.9249, 0.5, 0.8216, 0.5, 0.8216, 0.5, 0.9249, 0.5, 0.9249, 0.5, 0.8216, 0.5, 0.8216, 0.5, 0.9249, 0.5, 0.9249, 0.5, 0.8216, 0.5, 0.8216, 0.5, 0.9249, 0.5, 1.0, 0.4755, 1.0, 0.4755, 1.0, 0.5, 1.0, 0.5, 1.0, 0.4755, 1.0, 0.4755, 1.0, 0.5, 1.0, 0.5, 1.0, 0.4755, 1.0, 0.4755, 1.0, 0.5, 1.0, 0.625, 0.625, 0.625, 0.5916, 0.625, 0.5916, 0.625, 0.625, 0.625, 0.625, 0.625, 0.5916, 0.625, 0.5916, 0.625, 0.625, 0.625, 0.625, 0.625, 0.5916, 0.625, 0.5916, 0.625, 0.625, 0.4265, 0.4107, 0.4328, 0.4107, 0.4328, 0.4201, 0.4265, 0.4201, 0.6765, 0.5406, 0.6828, 0.5406, 0.6828, 0.5799, 0.6765, 0.5799, 0.4265, 0.4594, 0.4328, 0.4594, 0.4328, 0.5, 0.4265, 0.5, 0.4265, 0.6959, 0.4328, 0.6959, 0.4328, 0.75, 0.4265, 0.75, 0.6765, 0.5893, 0.6828, 0.5893, 0.6828, 0.625, 0.6765, 0.625, 0.6765, 0.5, 0.6828, 0.5, 0.6828, 0.5406, 0.6765, 0.5406, 0.4265, 0.4201, 0.4328, 0.4201, 0.4328, 0.4594, 0.4265, 0.4594, 0.4265, 0.5551, 0.4328, 0.5551, 0.4328, 0.6959, 0.4265, 0.6959, 0.4265, 0.5, 0.4328, 0.5, 0.4328, 0.5551, 0.4265, 0.5551, 0.4191, 0.5, 0.4265, 0.5, 0.4265, 0.5551, 0.4191, 0.5551, 0.4191, 0.5551, 0.4265, 0.5551, 0.4265, 0.6959, 0.4191, 0.6959, 0.4191, 0.4201, 0.4265, 0.4201, 0.4265, 0.4594, 0.4191, 0.4594, 0.6691, 0.5, 0.6765, 0.5, 0.6765, 0.5406, 0.6691, 0.5406, 0.6691, 0.5893, 0.6765, 0.5893, 0.6765, 0.625, 0.6691, 0.625, 0.4191, 0.6959, 0.4265, 0.6959, 0.4265, 0.75, 0.4191, 0.75, 0.4191, 0.4594, 0.4265, 0.4594, 0.4265, 0.5, 0.4191, 0.5, 0.6691, 0.5406, 0.6765, 0.5406, 0.6765, 0.5799, 0.6691, 0.5799, 0.4191, 0.4107, 0.4265, 0.4107, 0.4265, 0.4201, 0.4191, 0.4201, 0.4328, 0.4107, 0.449, 0.4107, 0.449, 0.4201, 0.4328, 0.4201, 0.6828, 0.5406, 0.699, 0.5406, 0.699, 0.5799, 0.6828, 0.5799, 0.4328, 0.4594, 0.449, 0.4594, 0.449, 0.5, 0.4328, 0.5, 0.4328, 0.6959, 0.449, 0.6959, 0.449, 0.75, 0.4328, 0.75, 0.6828, 0.5893, 0.699, 0.5893, 0.699, 0.625, 0.6828, 0.625, 0.6828, 0.5, 0.699, 0.5, 0.699, 0.5406, 0.6828, 0.5406, 0.4328, 0.4201, 0.449, 0.4201, 0.449, 0.4594, 0.4328, 0.4594, 0.4328, 0.5551, 0.449, 0.5551, 0.449, 0.6959, 0.4328, 0.6959, 0.4328, 0.5, 0.449, 0.5, 0.449, 0.5551, 0.4328, 0.5551, 0.449, 0.4107, 0.4624, 0.4107, 0.4624, 0.4201, 0.449, 0.4201, 0.699, 0.5406, 0.7124, 0.5406, 0.7124, 0.5799, 0.699, 0.5799, 0.449, 0.4594, 0.4624, 0.4594, 0.4624, 0.5, 0.449, 0.5, 0.449, 0.6959, 0.4624, 0.6959, 0.4624, 0.75, 0.449, 0.75, 0.699, 0.5, 0.7124, 0.5, 0.7124, 0.5406, 0.699, 0.5406, 0.449, 0.4201, 0.4624, 0.4201, 0.4624, 0.4594, 0.449, 0.4594, 0.449, 0.5551, 0.4624, 0.5551, 0.4624, 0.6959, 0.449, 0.6959, 0.449, 0.5, 0.4624, 0.5, 0.4624, 0.5551, 0.449, 0.5551, 0.699, 0.5893, 0.7124, 0.5893, 0.7124, 0.6248, 0.699, 0.625, 0.7124, 0.5893, 0.7956, 0.5892, 0.7956, 0.6243, 0.7124, 0.6248, 0.7956, 0.5892, 0.8252, 0.5893, 0.8252, 0.625, 0.7956, 0.6243, 0.8252, 0.5893, 0.8554, 0.5892, 0.8554, 0.6243, 0.8252, 0.625, 0.8554, 0.5892, 0.875, 0.5893, 0.875, 0.625, 0.8554, 0.6243, 0.6054, 0.5551, 0.6054, 0.6959, 0.6054, 0.5551, 0.6054, 0.6959, 0.6054, 0.6959, 0.6054, 0.5551, 0.6054, 0.5, 0.6054, 0.75, 0.8403, 0.5, 0.8554, 0.5, 0.6054, 0.5, 0.5752, 0.5, 0.8252, 0.5, 0.5752, 0.6959, 0.5752, 0.5551, 0.5752, 0.5, 0.8252, 0.5, 0.5752, 0.5551, 0.5752, 0.6959, 0.5752, 0.5551, 0.5752, 0.6959, 0.5752, 0.5, 0.5752, 0.75, 0.5752, 0.6959, 0.5752, 0.5551, 0.5752, 0.5, 0.5752, 0.75, 0.8403, 0.5, 0.8554, 0.5, 0.6054, 0.5, 0.6054, 0.5, 0.8554, 0.5, 0.6054, 0.6959, 0.6054, 0.5551, 0.5357, 0.1652, 0.5451, 0.1652, 0.5451, 0.1949, 0.5357, 0.1949, 0.5357, 0.1223, 0.5451, 0.1223, 0.5451, 0.1652, 0.5357, 0.1652, 0.5357, 0.0541, 0.5451, 0.0541, 0.5451, 0.07949, 0.5357, 0.07949, 0.5357, 0.0541, 0.5451, 0.0541, 0.5451, 0.0541, 0.5357, 0.0541, 0.5451, 0.1652, 0.5451, 0.1949, 0.5451, 0.1949, 0.5451, 0.1652, 0.5357, 0.1949, 0.5, 0.1949, 0.5, 0.1949, 0.5357, 0.1949, 0.5451, 0.1949, 0.5357, 0.1949, 0.5357, 0.1949, 0.5451, 0.1949, 0.5, 0.0541, 0.5357, 0.0541, 0.5357, 0.0541, 0.5, 0.0541, 0.5, 0.0541, 0.5357, 0.0541, 0.5357, 0.07949, 0.5, 0.07949, 0.5, 0.1652, 0.5357, 0.1652, 0.5357, 0.1949, 0.5, 0.1949, 0.8554, 0.5799, 0.875, 0.5799, 0.875, 0.5893, 0.8554, 0.5892, 0.8252, 0.5799, 0.8554, 0.5799, 0.8554, 0.5892, 0.8252, 0.5893, 0.7956, 0.5799, 0.8252, 0.5799, 0.8252, 0.5893, 0.7956, 0.5892, 0.7124, 0.5799, 0.7956, 0.5799, 0.7956, 0.5892, 0.7124, 0.5893, 0.699, 0.5799, 0.7124, 0.5799, 0.7124, 0.5893, 0.699, 0.5893, 0.449, 0.375, 0.4624, 0.375, 0.4624, 0.4107, 0.449, 0.4107, 0.6828, 0.5799, 0.699, 0.5799, 0.699, 0.5893, 0.6828, 0.5893, 0.4328, 0.375, 0.449, 0.375, 0.449, 0.4107, 0.4328, 0.4107, 0.4191, 0.375, 0.4265, 0.375, 0.4265, 0.4107, 0.4191, 0.4107, 0.6691, 0.5799, 0.6765, 0.5799, 0.6765, 0.5893, 0.6691, 0.5893, 0.6765, 0.5799, 0.6828, 0.5799, 0.6828, 0.5893, 0.6765, 0.5893, 0.4265, 0.375, 0.4328, 0.375, 0.4328, 0.4107, 0.4265, 0.4107, 0.6054, 0.375, 0.625, 0.375, 0.625, 0.4107, 0.6054, 0.4107, 0.5, 0.1949, 0.5357, 0.1949, 0.5357, 0.25, 0.5, 0.25, 0.5752, 0.375, 0.6054, 0.375, 0.6054, 0.4107, 0.5752, 0.4107, 0.5456, 0.375, 0.5752, 0.375, 0.5752, 0.4107, 0.5456, 0.4107, 0.5, 0.0, 0.5357, 0.0, 0.5357, 0.0541, 0.5, 0.0541, 0.4624, 0.375, 0.5456, 0.375, 0.5456, 0.4107, 0.4624, 0.4107, 0.5357, 0.07949, 0.5451, 0.07949, 0.5451, 0.1223, 0.5357, 0.1223, 0.5451, 0.07949, 0.5451, 0.1223, 0.5451, 0.1223, 0.5451, 0.07949, 0.5451, 0.07949, 0.5844, 0.07949, 0.5844, 0.1223, 0.5451, 0.1223, 0.5844, 0.07949, 0.625, 0.07949, 0.625, 0.1223, 0.5844, 0.1223, 0.375, 0.0, 0.4375, 0.0, 0.4375, 0.0625, 0.375, 0.0625, 0.4375, 0.0, 0.5, 0.0, 0.5, 0.0625, 0.4375, 0.0625, 0.4375, 0.0625, 0.5, 0.0625, 0.5, 0.125, 0.4375, 0.125, 0.375, 0.0625, 0.4375, 0.0625, 0.4375, 0.125, 0.375, 0.125, 0.5, 0.0, 0.5625, 0.0, 0.5625, 0.0625, 0.5, 0.0625, 0.5625, 0.0, 0.625, 0.0, 0.625, 0.0625, 0.5625, 0.0625, 0.5625, 0.0625, 0.625, 0.0625, 0.625, 0.125, 0.5625, 0.125, 0.5, 0.0625, 0.5625, 0.0625, 0.5625, 0.125, 0.5, 0.125, 0.5, 0.125, 0.5625, 0.125, 0.5626, 0.1874, 0.5, 0.1874, 0.5625, 0.125, 0.625, 0.125, 0.6251, 0.1874, 0.5626, 0.1874, 0.5626, 0.1874, 0.6251, 0.1874, 0.6259, 0.2491, 0.5629, 0.2494, 0.5, 0.1874, 0.5626, 0.1874, 0.5629, 0.2494, 0.5, 0.2495, 0.375, 0.125, 0.4375, 0.125, 0.4374, 0.1874, 0.3749, 0.1874, 0.4375, 0.125, 0.5, 0.125, 0.5, 0.1874, 0.4374, 0.1874, 0.4374, 0.1874, 0.5, 0.1874, 0.5, 0.2495, 0.4371, 0.2494, 0.3749, 0.1874, 0.4374, 0.1874, 0.4371, 0.2494, 0.3741, 0.2491, 0.3741, 0.2491, 0.4371, 0.2494, 0.4361, 0.3106, 0.3723, 0.3098, 0.4371, 0.2494, 0.5, 0.2495, 0.5, 0.311, 0.4361, 0.3106, 0.4361, 0.3106, 0.5, 0.311, 0.5, 0.3721, 0.4349, 0.3714, 0.3723, 0.3098, 0.4361, 0.3106, 0.4349, 0.3714, 0.3698, 0.3698, 0.5, 0.2495, 0.5629, 0.2494, 0.5639, 0.3106, 0.5, 0.311, 0.5629, 0.2494, 0.6259, 0.2491, 0.6277, 0.3098, 0.5639, 0.3106, 0.5639, 0.3106, 0.6277, 0.3098, 0.6302, 0.3698, 0.5651, 0.3714, 0.5, 0.311, 0.5639, 0.3106, 0.5651, 0.3714, 0.5, 0.3721, 0.5, 0.8779, 0.5651, 0.8786, 0.5638, 0.9393, 0.5, 0.9389, 0.5651, 0.8786, 0.6302, 0.8802, 0.6276, 0.9401, 0.5638, 0.9393, 0.5638, 0.9393, 0.6276, 0.9401, 0.625, 1.0, 0.5625, 1.0, 0.5, 0.9389, 0.5638, 0.9393, 0.5625, 1.0, 0.5, 1.0, 0.3698, 0.8802, 0.4349, 0.8786, 0.4362, 0.9393, 0.3724, 0.9401, 0.4349, 0.8786, 0.5, 0.8779, 0.5, 0.9389, 0.4362, 0.9393, 0.4362, 0.9393, 0.5, 0.9389, 0.5, 1.0, 0.4375, 1.0, 0.3724, 0.9401, 0.4362, 0.9393, 0.4375, 1.0, 0.375, 1.0, 0.125, 0.5, 0.1849, 0.4974, 0.1857, 0.5612, 0.125, 0.5625, 0.1849, 0.4974, 0.2448, 0.4948, 0.2464, 0.5599, 0.1857, 0.5612, 0.5357, 0.1652, 0.1857, 0.6888, 0.1861, 0.625, 0.5357, 0.1223, 0.125, 0.5625, 0.1857, 0.5612, 0.1861, 0.625, 0.125, 0.625, 0.125, 0.625, 0.1861, 0.625, 0.1857, 0.6888, 0.125, 0.6875, 0.5357, 0.07949, 0.5357, 0.1223, 0.1861, 0.625, 0.1857, 0.5612, 0.1857, 0.6888, 0.2464, 0.6901, 0.2448, 0.7552, 0.1849, 0.7526, 0.125, 0.6875, 0.1857, 0.6888, 0.1849, 0.7526, 0.125, 0.75, 0.7552, 0.4948, 0.8151, 0.4974, 0.8143, 0.5612, 0.7536, 0.5599, 0.8151, 0.4974, 0.875, 0.5, 0.875, 0.5625, 0.8143, 0.5612, 0.8143, 0.5612, 0.875, 0.5625, 0.875, 0.625, 0.8139, 0.625, 0.7536, 0.5599, 0.8143, 0.5612, 0.8139, 0.625, 0.7529, 0.625, 0.7529, 0.625, 0.8139, 0.625, 0.8143, 0.6888, 0.7536, 0.6901, 0.8139, 0.625, 0.875, 0.625, 0.875, 0.6875, 0.8143, 0.6888, 0.8143, 0.6888, 0.875, 0.6875, 0.875, 0.75, 0.8151, 0.7526, 0.7536, 0.6901, 0.8143, 0.6888, 0.8151, 0.7526, 0.7552, 0.7552, 0.5357, 0.1652, 0.5, 0.1652, 0.2464, 0.6901, 0.1857, 0.6888, 0.5357, 0.07949, 0.1857, 0.5612, 0.2464, 0.5599, 0.5, 0.07949])
me_cube_001.materials.append(mat_material)
me_cube_001.use_remesh_preserve_volume = False
me_cube_001.use_remesh_preserve_attributes = False
me_cube_001.use_mirror_vertex_groups = False
me_cube_001.update()
me_cube_001.normals_split_custom_set([tuple(v) for v in zip(*[iter([-0.4381, 0.4492, -0.7786, -0.4381, 0.4492, -0.7786, -0.4381, 0.4492, -0.7786, -0.4381, 0.4492, -0.7786, 0.5362, 0.01127, 0.844, 0.5362, 0.01127, 0.844, 0.5362, 0.01127, 0.844, 0.5362, 0.01127, 0.844, 0.3223, -0.6352, 0.7019, 0.3223, -0.6352, 0.7019, 0.3223, -0.6352, 0.7019, 0.3223, -0.6352, 0.7019, 0.0513, 0.9966, -0.06429, 0.0513, 0.9966, -0.06429, 0.0513, 0.9966, -0.06429, 0.0513, 0.9966, -0.06429, -0.2406, -0.3522, -0.9045, -0.2406, -0.3522, -0.9045, -0.2406, -0.3522, -0.9045, -0.2406, -0.3522, -0.9045, 0.2106, 0.0, 0.9776, 0.2106, 0.0, 0.9776, 0.2106, 0.0, 0.9776, 0.2106, 0.0, 0.9776, -0.2616, 0.4131, -0.8723, -0.2616, 0.4131, -0.8723, -0.2616, 0.4131, -0.8723, -0.2616, 0.4131, -0.8723, -0.3908, -0.5059, -0.769, -0.3908, -0.5059, -0.769, -0.3908, -0.5059, -0.769, -0.3908, -0.5059, -0.769, -0.8864, -0.3068, -0.3466, -0.8864, -0.3068, -0.3466, -0.8864, -0.3068, -0.3466, -0.8864, -0.3068, -0.3466, -0.8865, 0.2914, -0.3594, -0.8865, 0.2914, -0.3594, -0.8865, 0.2914, -0.3594, -0.8865, 0.2914, -0.3594, 0.9055, 0.02914, 0.4233, 0.9055, 0.02914, 0.4233, 0.9055, 0.02914, 0.4233, 0.9055, 0.02914, 0.4233, -0.4792, -0.8735, 0.08556, -0.4792, -0.8735, 0.08556, -0.4792, -0.8735, 0.08556, -0.4792, -0.8735, 0.08556, -0.4651, 0.8831, 0.06147, -0.4651, 0.8831, 0.06147, -0.4651, 0.8831, 0.06147, -0.4651, 0.8831, 0.06147, -0.7371, -0.1798, -0.6514, -0.7371, -0.1798, -0.6514, -0.7371, -0.1798, -0.6514, -0.7371, -0.1798, -0.6514, 0.7714, 0.0, 0.6364, 0.7714, 0.0, 0.6364, 0.7714, 0.0, 0.6364, 0.7714, 0.0, 0.6364, -0.7074, 0.2382, -0.6654, -0.7074, 0.2382, -0.6654, -0.7074, 0.2382, -0.6654, -0.7074, 0.2382, -0.6654, -0.009959, -0.6099, -0.7924, -0.009959, -0.6099, -0.7924, -0.009959, -0.6099, -0.7924, -0.009959, -0.6099, -0.7924, -0.5721, 0.4306, -0.698, -0.5721, 0.4306, -0.698, -0.5721, 0.4306, -0.698, -0.5721, 0.4306, -0.698, 0.4886, 0.0, 0.8725, 0.4886, 0.0, 0.8725, 0.4886, 0.0, 0.8725, 0.4886, 0.0, 0.8725, -0.577, -0.3615, -0.7324, -0.577, -0.3615, -0.7324, -0.577, -0.3615, -0.7324, -0.577, -0.3615, -0.7324, 0.4626, 0.8754, -0.1402, 0.4626, 0.8754, -0.1402, 0.4626, 0.8754, -0.1402, 0.4626, 0.8754, -0.1402, -0.1299, -0.9913, 0.01911, -0.1299, -0.9913, 0.01911, -0.1299, -0.9913, 0.01911, -0.1299, -0.9913, 0.01911, 0.309, 0.0008212, 0.951, 0.309, 0.0008212, 0.951, 0.309, 0.0008212, 0.951, 0.309, 0.0008212, 0.951, -0.03771, 0.5436, -0.8385, -0.03771, 0.5436, -0.8385, -0.03771, 0.5436, -0.8385, -0.03771, 0.5436, -0.8385, 0.6535, -0.7491, -0.1085, 0.6535, -0.7491, -0.1085, 0.6535, -0.7491, -0.1085, 0.6535, -0.7491, -0.1085, -0.4859, -0.8697, 0.0868, -0.4859, -0.8697, 0.0868, -0.4859, -0.8697, 0.0868, -0.4859, -0.8697, 0.0868, -0.248, -0.6363, -0.7305, -0.248, -0.6363, -0.7305, -0.248, -0.6363, -0.7305, -0.248, -0.6363, -0.7305, -0.1299, -0.9913, 0.01911, -0.1299, -0.9913, 0.01911, -0.1299, -0.9913, 0.01911, -0.1299, -0.9913, 0.01911, 0.525, -0.3582, 0.772, 0.525, -0.3582, 0.772, 0.525, -0.3582, 0.772, 0.525, -0.3582, 0.772, 0.6535, -0.7491, -0.1085, 0.6535, -0.7491, -0.1085, 0.6535, -0.7491, -0.1085, 0.6535, -0.7491, -0.1085, -0.04603, -0.5878, -0.8077, -0.04603, -0.5878, -0.8077, -0.04603, -0.5878, -0.8077, -0.04603, -0.5878, -0.8077, -0.3512, -0.1935, -0.9161, -0.3512, -0.1935, -0.9161, -0.3512, -0.1935, -0.9161, -0.3512, -0.1935, -0.9161, 0.118, -0.1107, 0.9868, 0.118, -0.1107, 0.9868, 0.118, -0.1107, 0.9868, 0.118, -0.1107, 0.9868, -0.9911, 0.01741, 0.1322, -0.9911, 0.01741, 0.1322, -0.9911, 0.01741, 0.1322, -0.9911, 0.01741, 0.1322, 0.9086, -0.4032, -0.1089, 0.9086, -0.4032, -0.1089, 0.9086, -0.4032, -0.1089, 0.9086, -0.4032, -0.1089, 0.285, -0.5405, 0.7916, 0.285, -0.5405, 0.7916, 0.285, -0.5405, 0.7916, 0.285, -0.5405, 0.7916, 0.2873, -0.3954, 0.8724, 0.2873, -0.3954, 0.8724, 0.2873, -0.3954, 0.8724, 0.2873, -0.3954, 0.8724, 0.8906, -0.4424, -0.1052, 0.8906, -0.4424, -0.1052, 0.8906, -0.4424, -0.1052, 0.8906, -0.4424, -0.1052, -0.9901, -0.04109, 0.1339, -0.9901, -0.04109, 0.1339, -0.9901, -0.04109, 0.1339, -0.9901, -0.04109, 0.1339, -0.3673, -0.1885, -0.9108, -0.3673, -0.1885, -0.9108, -0.3673, -0.1885, -0.9108, -0.3673, -0.1885, -0.9108, 0.7465, -0.6607, 0.07873, 0.7465, -0.6607, 0.07873, 0.7465, -0.6607, 0.07873, 0.7465, -0.6607, 0.07873, 0.8386, -0.5444, 0.0178, 0.8386, -0.5444, 0.0178, 0.8386, -0.5444, 0.0178, 0.8386, -0.5444, 0.0178, -0.9202, 0.3913, 0.006819, -0.9202, 0.3913, 0.006819, -0.9202, 0.3913, 0.006819, -0.9202, 0.3913, 0.006819, -0.3083, -0.01867, -0.9511, -0.3083, -0.01867, -0.9511, -0.3083, -0.01867, -0.9511, -0.3083, -0.01867, -0.9511, -0.2966, -0.00257, -0.955, -0.2966, -0.00257, -0.955, -0.2966, -0.00257, -0.955, -0.2966, -0.00257, -0.955, -0.9111, 0.4121, 0.003601, -0.9111, 0.4121, 0.003601, -0.9111, 0.4121, 0.003601, -0.9111, 0.4121, 0.003601, 0.8509, -0.5252, 0.01456, 0.8509, -0.5252, 0.01456, 0.8509, -0.5252, 0.01456, 0.8509, -0.5252, 0.01456, 0.07703, -0.1375, 0.9875, 0.07703, -0.1375, 0.9875, 0.07703, -0.1375, 0.9875, 0.07703, -0.1375, 0.9875, -0.4474, -0.3784, -0.8103, -0.4474, -0.3784, -0.8103, -0.4474, -0.3784, -0.8103, -0.4474, -0.3784, -0.8103, 0.05518, -0.04409, 0.9975, 0.05518, -0.04409, 0.9975, 0.05518, -0.04409, 0.9975, 0.05518, -0.04409, 0.9975, 0.08263, -0.0578, 0.9949, 0.08263, -0.0578, 0.9949, 0.08263, -0.0578, 0.9949, 0.08263, -0.0578, 0.9949, 0.7465, -0.6607, 0.07874, 0.7465, -0.6607, 0.07874, 0.7465, -0.6607, 0.07874, 0.7465, -0.6607, 0.07874, -0.9647, 0.2635, -0.001103, -0.9647, 0.2635, -0.001103, -0.9647, 0.2635, -0.001103, -0.9647, 0.2635, -0.001103, -0.4153, -0.2506, -0.8745, -0.4153, -0.2506, -0.8745, -0.4153, -0.2506, -0.8745, -0.4153, -0.2506, -0.8745, -0.3964, -0.2631, -0.8795, -0.3964, -0.2631, -0.8795, -0.3964, -0.2631, -0.8795, -0.3964, -0.2631, -0.8795, -0.9647, 0.2635, -0.001108, -0.9647, 0.2635, -0.001108, -0.9647, 0.2635, -0.001108, -0.9647, 0.2635, -0.001108, -0.9646, -0.2492, 0.08632, -0.9646, -0.2492, 0.08632, -0.9646, -0.2492, 0.08632, -0.9646, -0.2492, 0.08632, -0.9988, 0.02493, 0.04111, -0.9988, 0.02493, 0.04111, -0.9988, 0.02493, 0.04111, -0.9988, 0.02493, 0.04111, 0.6093, -0.7857, 0.1065, 0.6093, -0.7857, 0.1065, 0.6093, -0.7857, 0.1065, 0.6093, -0.7857, 0.1065, -0.0852, -0.2864, 0.9543, -0.0852, -0.2864, 0.9543, -0.0852, -0.2864, 0.9543, -0.0852, -0.2864, 0.9543, -0.07618, -0.29, 0.954, -0.07618, -0.29, 0.954, -0.07618, -0.29, 0.954, -0.07618, -0.29, 0.954, 0.6094, -0.7857, 0.1065, 0.6094, -0.7857, 0.1065, 0.6094, -0.7857, 0.1065, 0.6094, -0.7857, 0.1065, -0.9988, 0.02492, 0.04113, -0.9988, 0.02492, 0.04113, -0.9988, 0.02492, 0.04113, -0.9988, 0.02492, 0.04113, -0.4731, -0.3621, -0.8031, -0.4731, -0.3621, -0.8031, -0.4731, -0.3621, -0.8031, -0.4731, -0.3621, -0.8031, -0.4151, -0.7971, 0.4386, -0.4151, -0.7971, 0.4386, -0.4151, -0.7971, 0.4386, -0.4151, -0.7971, 0.4386, -0.5597, -0.5648, -0.6064, -0.5597, -0.5648, -0.6064, -0.5597, -0.5648, -0.6064, -0.5597, -0.5648, -0.6064, -0.5226, -0.5906, -0.6149, -0.5226, -0.5906, -0.6149, -0.5226, -0.5906, -0.6149, -0.5226, -0.5906, -0.6149, -0.9646, -0.2492, 0.08628, -0.9646, -0.2492, 0.08628, -0.9646, -0.2492, 0.08628, -0.9646, -0.2492, 0.08628, 0.3087, -0.9398, 0.1467, 0.3087, -0.9398, 0.1467, 0.3087, -0.9398, 0.1467, 0.3087, -0.9398, 0.1467, -0.2231, -0.5128, 0.829, -0.2231, -0.5128, 0.829, -0.2231, -0.5128, 0.829, -0.2231, -0.5128, 0.829, -0.2357, -0.5079, 0.8285, -0.2357, -0.5079, 0.8285, -0.2357, -0.5079, 0.8285, -0.2357, -0.5079, 0.8285, 0.3087, -0.9398, 0.1467, 0.3087, -0.9398, 0.1467, 0.3087, -0.9398, 0.1467, 0.3087, -0.9398, 0.1467, 0.0, 0.0, 1.0, 0.0, 0.0, 1.0, 0.0, 0.0, 1.0, 0.0, 0.0, 1.0, 0.0, 0.0, 1.0, 0.0, 0.0, 1.0, 0.0, 0.0, 1.0, 0.0, 0.0, 1.0, -0.461, -0.7751, 0.432, -0.461, -0.7751, 0.432, -0.461, -0.7751, 0.432, -0.461, -0.7751, 0.432, -0.274, -0.9457, 0.1747, -0.274, -0.9457, 0.1747, -0.274, -0.9457, 0.1747, -0.274, -0.9457, 0.1747, -0.7085, -0.6896, 0.1498, -0.7085, -0.6896, 0.1498, -0.7085, -0.6896, 0.1498, -0.7085, -0.6896, 0.1498, -0.5884, -0.7998, -0.1188, -0.5884, -0.7998, -0.1188, -0.5884, -0.7998, -0.1188, -0.5884, -0.7998, -0.1188, -0.5371, -0.8344, -0.1237, -0.5371, -0.8344, -0.1237, -0.5371, -0.8344, -0.1237, -0.5371, -0.8344, -0.1237, -0.7085, -0.6897, 0.1497, -0.7085, -0.6897, 0.1497, -0.7085, -0.6897, 0.1497, -0.7085, -0.6897, 0.1497, -0.274, -0.9457, 0.1747, -0.274, -0.9457, 0.1747, -0.274, -0.9457, 0.1747, -0.274, -0.9457, 0.1747, 0.8031, -0.1843, 0.5667, 0.8031, -0.1843, 0.5667, 0.8031, -0.1843, 0.5667, 0.8031, -0.1843, 0.5667, -0.3995, 0.9129, 0.08379, -0.3995, 0.9129, 0.08379, -0.3995, 0.9129, 0.08379, -0.3995, 0.9129, 0.08379, 0.8153, 0.1336, 0.5635, 0.8153, 0.1336, 0.5635, 0.8153, 0.1336, 0.5635, 0.8153, 0.1336, 0.5635, -0.9251, -0.0292, -0.3786, -0.9251, -0.0292, -0.3786, -0.9251, -0.0292, -0.3786, -0.9251, -0.0292, -0.3786, -0.294, -0.9532, 0.07048, -0.294, -0.9532, 0.07048, -0.294, -0.9532, 0.07048, -0.294, -0.9532, 0.07048, -0.8877, -0.3003, -0.349, -0.8877, -0.3003, -0.349, -0.8877, -0.3003, -0.349, -0.8877, -0.3003, -0.349, 0.8406, -0.001989, 0.5416, 0.8406, -0.001989, 0.5416, 0.8406, -0.001989, 0.5416, 0.8406, -0.001989, 0.5416, -0.3124, -0.9469, 0.07569, -0.3124, -0.9469, 0.07569, -0.3124, -0.9469, 0.07569, -0.3124, -0.9469, 0.07569, -0.905, 0.2763, -0.3235, -0.905, 0.2763, -0.3235, -0.905, 0.2763, -0.3235, -0.905, 0.2763, -0.3235, -0.9284, -0.02384, 0.3707, -0.9284, -0.02384, 0.3707, -0.9284, -0.02384, 0.3707, -0.9284, -0.02384, 0.3707, -0.9284, -0.02384, 0.3707, -0.9284, -0.02384, 0.3707, -0.9284, -0.02384, 0.3707, -0.9284, -0.02384, 0.3707, -0.9284, -0.02384, 0.3707, 0.3603, 0.3114, 0.8794, 0.3603, 0.3114, 0.8794, 0.3603, 0.3114, 0.8794, 0.3603, 0.3114, 0.8794, 0.6213, 0.6687, 0.4086, 0.6213, 0.6687, 0.4086, 0.6213, 0.6687, 0.4086, 0.6213, 0.6687, 0.4086, 0.2739, -0.6776, 0.6825, 0.2739, -0.6776, 0.6825, 0.2739, -0.6776, 0.6825, 0.2739, -0.6776, 0.6825, 0.09712, 0.1717, -0.9803, 0.09712, 0.1717, -0.9803, 0.09712, 0.1717, -0.9803, 0.09712, 0.1717, -0.9803, -0.02935, 0.0, -0.9996, -0.02935, 0.0, -0.9996, -0.02935, 0.0, -0.9996, -0.02935, 0.0, -0.9996, -0.02935, 0.0, -0.9996, -0.02935, 0.0, -0.9996, 0.4147, -0.671, 0.6146, 0.4147, -0.671, 0.6146, 0.4147, -0.671, 0.6146, 0.4147, -0.671, 0.6146, 0.1712, 0.7178, 0.6749, 0.1712, 0.7178, 0.6749, 0.1712, 0.7178, 0.6749, 0.1712, 0.7178, 0.6749, 0.1687, 0.401, 0.9004, 0.1687, 0.401, 0.9004, 0.1687, 0.401, 0.9004, 0.1687, 0.401, 0.9004, -0.7208, -0.6921, -0.03901, -0.7208, -0.6921, -0.03901, -0.7208, -0.6921, -0.03901, -0.7208, -0.6921, -0.03901, 1.177e-07, 0.9998, 0.0215, 1.177e-07, 0.9998, 0.0215, 1.177e-07, 0.9998, 0.0215, 1.177e-07, 0.9998, 0.0215, 0.7642, -0.637, 0.1008, 0.7642, -0.637, 0.1008, 0.7642, -0.637, 0.1008, 0.7642, -0.637, 0.1008, -0.2473, 0.9611, -0.1226, -0.2473, 0.9611, -0.1226, -0.2473, 0.9611, -0.1226, -0.2473, 0.9611, -0.1226, -0.9947, 0.0, -0.1029, -0.9947, 0.0, -0.1029, -0.9947, 0.0, -0.1029, -0.9947, 0.0, -0.1029, 0.9272, 0.3003, 0.2239, 0.9272, 0.3003, 0.2239, 0.9272, 0.3003, 0.2239, 0.9272, 0.3003, 0.2239, 8.004e-08, 0.997, 0.0768, 8.004e-08, 0.997, 0.0768, 8.004e-08, 0.997, 0.0768, 8.004e-08, 0.997, 0.0768, 8.004e-08, 0.997, 0.0768, 8.004e-08, 0.997, 0.0768, 0.7864, -0.6039, 0.1295, 0.7864, -0.6039, 0.1295, 0.7864, -0.6039, 0.1295, 0.7864, -0.6039, 0.1295, -1.363e-07, -0.9975, 0.0713, -1.363e-07, -0.9975, 0.0713, -1.363e-07, -0.9975, 0.0713, -1.363e-07, -0.9975, 0.0713, -1.363e-07, -0.9975, 0.0713, -1.363e-07, -0.9975, 0.0713, 0.958, 0.0, 0.2868, 0.958, 0.0, 0.2868, 0.958, 0.0, 0.2868, 0.958, 0.0, 0.2868, 0.958, 0.0, 0.2868, 0.958, 0.0, 0.2868, 0.5821, 0.8031, 0.1273, 0.5821, 0.8031, 0.1273, 0.5821, 0.8031, 0.1273, 0.5821, 0.8031, 0.1273, 0.2003, 0.9797, 0.006602, 0.2003, 0.9797, 0.006602, 0.2003, 0.9797, 0.006602, 0.2003, 0.9797, 0.006602, 0.5696, -0.8216, -0.02139, 0.5696, -0.8216, -0.02139, 0.5696, -0.8216, -0.02139, 0.5696, -0.8216, -0.02139, 0.9498, -0.174, -0.2599, 0.9498, -0.174, -0.2599, 0.9498, -0.174, -0.2599, 0.9498, -0.174, -0.2599, 0.7321, 0.6809, -0.02237, 0.7321, 0.6809, -0.02237, 0.7321, 0.6809, -0.02237, 0.7321, 0.6809, -0.02237, 0.7483, 0.6194, -0.2376, 0.7483, 0.6194, -0.2376, 0.7483, 0.6194, -0.2376, 0.7483, 0.6194, -0.2376, 0.9695, -0.03711, -0.2422, 0.9695, -0.03711, -0.2422, 0.9695, -0.03711, -0.2422, 0.9695, -0.03711, -0.2422, 0.6843, -0.7205, -0.1124, 0.6843, -0.7205, -0.1124, 0.6843, -0.7205, -0.1124, 0.6843, -0.7205, -0.1124, 0.1611, 0.9484, -0.2733, 0.1611, 0.9484, -0.2733, 0.1611, 0.9484, -0.2733, 0.1611, 0.9484, -0.2733, 0.9695, 0.0, -0.2451, 0.9695, 0.0, -0.2451, 0.9695, 0.0, -0.2451, 0.9695, 0.0, -0.2451, 0.9491, -0.03606, -0.3128, 0.9491, -0.03606, -0.3128, 0.9491, -0.03606, -0.3128, 0.9491, -0.03606, -0.3128, 0.3659, -0.5639, 0.7404, 0.3659, -0.5639, 0.7404, 0.3659, -0.5639, 0.7404, 0.3659, -0.5639, 0.7404, 0.3836, -0.003176, 0.9235, 0.3836, -0.003176, 0.9235, 0.3836, -0.003176, 0.9235, 0.3836, -0.003176, 0.9235, 0.3836, -0.003176, 0.9235, 0.3836, -0.003176, 0.9235, 0.3836, -0.003176, 0.9235, 0.3886, -0.5951, 0.7034, 0.3886, -0.5951, 0.7034, 0.3886, -0.5951, 0.7034, 0.3886, -0.5951, 0.7034, 0.6435, 0.5999, 0.4754, 0.6435, 0.5999, 0.4754, 0.6435, 0.5999, 0.4754, 0.6435, 0.5999, 0.4754, 0.9086, 0.3305, -0.2555, 0.9086, 0.3305, -0.2555, 0.9086, 0.3305, -0.2555, 0.9086, 0.3305, -0.2555, 0.9689, 0.05538, -0.241, 0.9689, 0.05538, -0.241, 0.9689, 0.05538, -0.241, 0.9689, 0.05538, -0.241, 0.1843, 0.1827, 0.9657, 0.1843, 0.1827, 0.9657, 0.1843, 0.1827, 0.9657, 0.1843, 0.1827, 0.9657, 0.3499, 0.1396, 0.9263, 0.3499, 0.1396, 0.9263, 0.3499, 0.1396, 0.9263, 0.3499, 0.1396, 0.9263, -0.4306, -0.6748, -0.5993, -0.4306, -0.6748, -0.5993, -0.4306, -0.6748, -0.5993, -0.4306, -0.6748, -0.5993, 0.5305, -0.01855, 0.8475, 0.5305, -0.01855, 0.8475, 0.5305, -0.01855, 0.8475, 0.5305, -0.01855, 0.8475, -0.1223, -0.9916, 0.04217, -0.1223, -0.9916, 0.04217, -0.1223, -0.9916, 0.04217, -0.1223, -0.9916, 0.04217, -0.06437, 0.9961, 0.06081, -0.06437, 0.9961, 0.06081, -0.06437, 0.9961, 0.06081, -0.06437, 0.9961, 0.06081, -0.06437, 0.9961, 0.06081, -0.4136, 0.6745, -0.6116, -0.4136, 0.6745, -0.6116, -0.4136, 0.6745, -0.6116, -0.4136, 0.6745, -0.6116, -0.3253, -0.4657, -0.823, -0.3253, -0.4657, -0.823, -0.3253, -0.4657, -0.823, -0.3253, -0.4657, -0.823, -0.3255, 0.3912, -0.8608, -0.3255, 0.3912, -0.8608, -0.3255, 0.3912, -0.8608, -0.3255, 0.3912, -0.8608, 0.4024, 0.0, 0.9155, 0.4024, 0.0, 0.9155, 0.4024, 0.0, 0.9155, 0.4024, 0.0, 0.9155, 0.9997, -0.006045, -0.02317, 0.9997, -0.006045, -0.02317, 0.9997, -0.006045, -0.02317, 0.9997, -0.006045, -0.02317, 0.9997, 0.0, -0.02307, 0.9997, 0.0, -0.02307, 0.9997, 0.0, -0.02307, 0.9997, 0.0, -0.02307, 0.06805, 0.9923, -0.1039, 0.06805, 0.9923, -0.1039, 0.06805, 0.9923, -0.1039, 0.06805, 0.9923, -0.1039, 0.7, -0.714, 0.01708, 0.7, -0.714, 0.01708, 0.7, -0.714, 0.01708, 0.7, -0.714, 0.01708, 0.9994, 0.02321, -0.02599, 0.9994, 0.02321, -0.02599, 0.9994, 0.02321, -0.02599, 0.9994, 0.02321, -0.02599, 0.6837, 0.7295, -0.01851, 0.6837, 0.7295, -0.01851, 0.6837, 0.7295, -0.01851, 0.6837, 0.7295, -0.01851, 0.9323, 0.2546, 0.2571, 0.9323, 0.2546, 0.2571, 0.9323, 0.2546, 0.2571, 0.9323, 0.2546, 0.2571, -0.9939, 1.448e-07, -0.1101, -0.9939, 1.448e-07, -0.1101, -0.9939, 1.448e-07, -0.1101, -0.9939, 1.448e-07, -0.1101, -0.2049, 0.9717, -0.1175, -0.2049, 0.9717, -0.1175, -0.2049, 0.9717, -0.1175, -0.2049, 0.9717, -0.1175, 0.7214, -0.6911, 0.04335, 0.7214, -0.6911, 0.04335, 0.7214, -0.6911, 0.04335, 0.7214, -0.6911, 0.04335, -1.792e-07, 0.995, 0.09959, -1.792e-07, 0.995, 0.09959, -1.792e-07, 0.995, 0.09959, -1.792e-07, 0.995, 0.09959, -0.6027, -0.7975, -0.02691, -0.6027, -0.7975, -0.02691, -0.6027, -0.7975, -0.02691, -0.6027, -0.7975, -0.02691, 0.07442, -0.997, -0.01993, 0.07442, -0.997, -0.01993, 0.07442, -0.997, -0.01993, 0.07442, -0.997, -0.01993, 6.2e-07, 0.9912, -0.132, 6.2e-07, 0.9912, -0.132, 6.2e-07, 0.9912, -0.132, 6.2e-07, 0.9912, -0.132, 0.392, -0.3724, 0.8412, 0.392, -0.3724, 0.8412, 0.392, -0.3724, 0.8412, 0.392, -0.3724, 0.8412, -1.104e-06, -0.6059, 0.7955, -1.104e-06, -0.6059, 0.7955, -1.104e-06, -0.6059, 0.7955, -1.104e-06, -0.6059, 0.7955, 3.517e-07, 0.9507, -0.3102, 3.517e-07, 0.9507, -0.3102, 3.517e-07, 0.9507, -0.3102, 3.517e-07, 0.9507, -0.3102, 0.1377, -0.983, -0.1212, 0.1377, -0.983, -0.1212, 0.1377, -0.983, -0.1212, 0.1377, -0.983, -0.1212, 0.2066, -0.9751, 0.0799, 0.2066, -0.9751, 0.0799, 0.2066, -0.9751, 0.0799, 0.2066, -0.9751, 0.0799, 5.608e-07, 1.0, 2.18e-07, 5.608e-07, 1.0, 2.18e-07, 5.608e-07, 1.0, 2.18e-07, 5.608e-07, 1.0, 2.18e-07, 0.0, 0.4702, 0.8826, 0.0, 0.4702, 0.8826, 0.0, 0.4702, 0.8826, 0.0, 0.4702, 0.8826, 5.408e-07, 0.7706, 0.6373, 5.408e-07, 0.7706, 0.6373, 5.408e-07, 0.7706, 0.6373, 5.408e-07, 0.7706, 0.6373, 0.3672, -0.7755, 0.5136, 0.3672, -0.7755, 0.5136, 0.3672, -0.7755, 0.5136, 0.3672, -0.7755, 0.5136, 0.3584, 0.0, 0.9336, 0.3584, 0.0, 0.9336, 0.3584, 0.0, 0.9336, 0.3584, 0.0, 0.9336, 0.1876, 0.03703, 0.9815, 0.1876, 0.03703, 0.9815, 0.1876, 0.03703, 0.9815, 0.1876, 0.03703, 0.9815, 0.3411, -0.2552, 0.9047, 0.3411, -0.2552, 0.9047, 0.3411, -0.2552, 0.9047, 0.3411, -0.2552, 0.9047, 0.2757, -0.1173, 0.9541, 0.2757, -0.1173, 0.9541, 0.2757, -0.1173, 0.9541, 0.2757, -0.1173, 0.9541, 0.555, 0.08747, 0.8272, 0.555, 0.08747, 0.8272, 0.555, 0.08747, 0.8272, 0.555, 0.08747, 0.8272, -0.5172, -0.8531, -0.06864, -0.5172, -0.8531, -0.06864, -0.5172, -0.8531, -0.06864, -0.5172, -0.8531, -0.06864, -0.01945, 0.9139, 0.4055, -0.01945, 0.9139, 0.4055, -0.01945, 0.9139, 0.4055, -0.01945, 0.9139, 0.4055, -0.01945, 0.9139, 0.4055, 0.7391, -0.6632, -0.1179, 0.7391, -0.6632, -0.1179, 0.7391, -0.6632, -0.1179, 0.7391, -0.6632, -0.1179, -0.1646, 0.9271, -0.3367, -0.1646, 0.9271, -0.3367, -0.1646, 0.9271, -0.3367, -0.1646, 0.9271, -0.3367, -0.1646, 0.9271, -0.3367, -0.9748, 0.0, -0.2232, -0.9748, 0.0, -0.2232, -0.9748, 0.0, -0.2232, -0.9748, 0.0, -0.2232, 0.7024, 0.2797, 0.6545, 0.7024, 0.2797, 0.6545, 0.7024, 0.2797, 0.6545, 0.7024, 0.2797, 0.6545, -0.5391, -0.8414, -0.03877, -0.5391, -0.8414, -0.03877, -0.5391, -0.8414, -0.03877, -0.5391, -0.8414, -0.03877, 1.837e-07, 0.993, 0.118, 1.837e-07, 0.993, 0.118, 1.837e-07, 0.993, 0.118, 1.837e-07, 0.993, 0.118, 0.7283, -0.6843, 0.0348, 0.7283, -0.6843, 0.0348, 0.7283, -0.6843, 0.0348, 0.7283, -0.6843, 0.0348, -0.1742, 0.9825, -0.06522, -0.1742, 0.9825, -0.06522, -0.1742, 0.9825, -0.06522, -0.1742, 0.9825, -0.06522, -0.995, 1.93e-07, -0.1, -0.995, 1.93e-07, -0.1, -0.995, 1.93e-07, -0.1, -0.995, 1.93e-07, -0.1, 0.9289, 0.2729, 0.2504, 0.9289, 0.2729, 0.2504, 0.9289, 0.2729, 0.2504, 0.9289, 0.2729, 0.2504, 0.9591, -0.1822, 0.2166, 0.9591, -0.1822, 0.2166, 0.9591, -0.1822, 0.2166, 0.9591, -0.1822, 0.2166, 0.7316, -0.2572, 0.6314, 0.7316, -0.2572, 0.6314, 0.7316, -0.2572, 0.6314, 0.7316, -0.2572, 0.6314, 0.9553, -0.1545, 0.2522, 0.9553, -0.1545, 0.2522, 0.9553, -0.1545, 0.2522, 0.9553, -0.1545, 0.2522, 0.9401, -0.2423, 0.24, 0.9401, -0.2423, 0.24, 0.9401, -0.2423, 0.24, 0.9401, -0.2423, 0.24, 0.1943, -1.038e-08, -0.9809, 0.1943, -1.038e-08, -0.9809, 0.1943, -1.038e-08, -0.9809, 0.1943, -1.038e-08, -0.9809, 0.09697, -0.1797, -0.9789, 0.09697, -0.1797, -0.9789, 0.09697, -0.1797, -0.9789, 0.09697, -0.1797, -0.9789, 0.9709, -1.537e-07, 0.2393, 0.9709, -1.537e-07, 0.2393, 0.9709, -1.537e-07, 0.2393, 0.9709, -1.537e-07, 0.2393, 0.7968, -6.833e-08, 0.6042, 0.7968, -6.833e-08, 0.6042, 0.7968, -6.833e-08, 0.6042, 0.7968, -6.833e-08, 0.6042, 0.9689, -3.023e-08, 0.2475, 0.9689, -3.023e-08, 0.2475, 0.9689, -3.023e-08, 0.2475, 0.9689, -3.023e-08, 0.2475, 0.9726, 0.0, 0.2325, 0.9726, 0.0, 0.2325, 0.9726, 0.0, 0.2325, 0.9726, 0.0, 0.2325, -0.6593, 0.7382, -0.143, -0.6593, 0.7382, -0.143, -0.6593, 0.7382, -0.143, -0.6593, 0.7382, -0.143, -0.5991, 0.7736, -0.2066, -0.5991, 0.7736, -0.2066, -0.5991, 0.7736, -0.2066, -0.5991, 0.7736, -0.2066, -0.6839, 0.6984, -0.2108, -0.6839, 0.6984, -0.2108, -0.6839, 0.6984, -0.2108, -0.6839, 0.6984, -0.2108, -0.07821, 0.9903, 0.1148, -0.07821, 0.9903, 0.1148, -0.07821, 0.9903, 0.1148, -0.07821, 0.9903, 0.1148, 0.03378, 0.9936, 0.1074, 0.03378, 0.9936, 0.1074, 0.03378, 0.9936, 0.1074, 0.03378, 0.9936, 0.1074, 0.04792, 0.9983, 0.03226, 0.04792, 0.9983, 0.03226, 0.04792, 0.9983, 0.03226, 0.04792, 0.9983, 0.03226, 5.471e-08, 0.9986, -0.05295, 5.471e-08, 0.9986, -0.05295, 5.471e-08, 0.9986, -0.05295, 5.471e-08, 0.9986, -0.05295, -1.468e-07, -0.9194, 0.3933, -1.468e-07, -0.9194, 0.3933, -1.468e-07, -0.9194, 0.3933, -1.468e-07, -0.9194, 0.3933, 0.5079, 0.8614, -0.001859, 0.5079, 0.8614, -0.001859, 0.5079, 0.8614, -0.001859, 0.5079, 0.8614, -0.001859, 0.9999, 0.01127, 0.0009106, 0.9999, 0.01127, 0.0009106, 0.9999, 0.01127, 0.0009106, 0.9999, 0.01127, 0.0009106, -2.425e-07, -0.9194, 0.3933, -2.425e-07, -0.9194, 0.3933, -2.425e-07, -0.9194, 0.3933, -2.425e-07, -0.9194, 0.3933, 0.6153, -0.748, 0.2489, 0.6153, -0.748, 0.2489, 0.6153, -0.748, 0.2489, 0.6153, -0.748, 0.2489, 1.839e-07, 0.9986, -0.05295, 1.839e-07, 0.9986, -0.05295, 1.839e-07, 0.9986, -0.05295, 1.839e-07, 0.9986, -0.05295, 1.0, 0.0, 0.003254, 1.0, 0.0, 0.003254, 1.0, 0.0, 0.003254, 1.0, 0.0, 0.003254, 1.0, -0.008918, 0.00277, 1.0, -0.008918, 0.00277, 1.0, -0.008918, 0.00277, 1.0, -0.008918, 0.00277, 1.0, -0.008597, 0.0007866, 1.0, -0.008597, 0.0007866, 1.0, -0.008597, 0.0007866, 1.0, -0.008597, 0.0007866, 1.0, 0.0, 0.0006682, 1.0, 0.0, 0.0006682, 1.0, 0.0, 0.0006682, 1.0, 0.0, 0.0006682, 1.128e-07, 0.9881, 0.1536, 1.128e-07, 0.9881, 0.1536, 1.128e-07, 0.9881, 0.1536, 1.128e-07, 0.9881, 0.1536, 0.7858, -0.6088, 0.1088, 0.7858, -0.6088, 0.1088, 0.7858, -0.6088, 0.1088, 0.7858, -0.6088, 0.1088, -1.619e-07, -0.904, 0.4275, -1.619e-07, -0.904, 0.4275, -1.619e-07, -0.904, 0.4275, -1.619e-07, -0.904, 0.4275, 1.0, 0.009771, -3.094e-05, 1.0, 0.009771, -3.094e-05, 1.0, 0.009771, -3.094e-05, 1.0, 0.009771, -3.094e-05, 0.5796, 0.8129, 0.05777, 0.5796, 0.8129, 0.05777, 0.5796, 0.8129, 0.05777, 0.5796, 0.8129, 0.05777, -1.47e-07, -0.904, 0.4275, -1.47e-07, -0.904, 0.4275, -1.47e-07, -0.904, 0.4275, -1.47e-07, -0.904, 0.4275, -3.133e-07, 0.9881, 0.1536, -3.133e-07, 0.9881, 0.1536, -3.133e-07, 0.9881, 0.1536, -3.133e-07, 0.9881, 0.1536, 0.0, 0.9986, -0.05295, 0.0, 0.9986, -0.05295, 0.0, 0.9986, -0.05295, 0.0, 0.9986, -0.05295, -4.609e-08, -0.9553, 0.2956, -4.609e-08, -0.9553, 0.2956, -4.609e-08, -0.9553, 0.2956, -4.609e-08, -0.9553, 0.2956, 0.5399, 0.8417, -0.008515, 0.5399, 0.8417, -0.008515, 0.5399, 0.8417, -0.008515, 0.5399, 0.8417, -0.008515, 0.9996, 0.01079, -0.02519, 0.9996, 0.01079, -0.02519, 0.9996, 0.01079, -0.02519, 0.9996, 0.01079, -0.02519, -3.042e-07, -0.9553, 0.2956, -3.042e-07, -0.9553, 0.2956, -3.042e-07, -0.9553, 0.2956, -3.042e-07, -0.9553, 0.2956, 0.6086, -0.7861, 0.1078, 0.6086, -0.7861, 0.1078, 0.6086, -0.7861, 0.1078, 0.6086, -0.7861, 0.1078, 3.34e-07, 0.9986, -0.05295, 3.34e-07, 0.9986, -0.05295, 3.34e-07, 0.9986, -0.05295, 3.34e-07, 0.9986, -0.05295, 0.9997, 0.0, -0.02307, 0.9997, 0.0, -0.02307, 0.9997, 0.0, -0.02307, 0.9997, 0.0, -0.02307, 0.9997, -0.006589, -0.02319, 0.9997, -0.006589, -0.02319, 0.9997, -0.006589, -0.02319, 0.9997, -0.006589, -0.02319, 2.797e-07, 0.9986, -0.05295, 2.797e-07, 0.9986, -0.05295, 2.797e-07, 0.9986, -0.05295, 2.797e-07, 0.9986, -0.05295, -1.46e-07, -0.9982, -0.06009, -1.46e-07, -0.9982, -0.06009, -1.46e-07, -0.9982, -0.06009, -1.46e-07, -0.9982, -0.06009, 0.5756, 0.8177, -0.008832, 0.5756, 0.8177, -0.008832, 0.5756, 0.8177, -0.008832, 0.5756, 0.8177, -0.008832, 0.9996, 0.01348, -0.02537, 0.9996, 0.01348, -0.02537, 0.9996, 0.01348, -0.02537, 0.9996, 0.01348, -0.02537, 0.6506, -0.7594, 0.005833, 0.6506, -0.7594, 0.005833, 0.6506, -0.7594, 0.005833, 0.6506, -0.7594, 0.005833, 2.808e-07, 0.9986, -0.05295, 2.808e-07, 0.9986, -0.05295, 2.808e-07, 0.9986, -0.05295, 2.808e-07, 0.9986, -0.05295, 0.9997, 0.0, -0.02307, 0.9997, 0.0, -0.02307, 0.9997, 0.0, -0.02307, 0.9997, 0.0, -0.02307, 0.9997, -0.006468, -0.02319, 0.9997, -0.006468, -0.02319, 0.9997, -0.006468, -0.02319, 0.9997, -0.006468, -0.02319, -7.026e-08, -0.9982, -0.0601, -7.026e-08, -0.9982, -0.0601, -7.026e-08, -0.9982, -0.0601, -7.026e-08, -0.9982, -0.0601, -1.307e-08, -0.9991, -0.04328, -1.307e-08, -0.9991, -0.04328, -1.307e-08, -0.9991, -0.04328, -1.307e-08, -0.9991, -0.04328, -7.319e-08, -0.9941, -0.1086, -7.319e-08, -0.9941, -0.1086, -7.319e-08, -0.9941, -0.1086, -7.319e-08, -0.9941, -0.1086, -0.0008091, -1.0, 0.006046, -0.0008091, -1.0, 0.006046, -0.0008091, -1.0, 0.006046, -0.0008091, -1.0, 0.006046, -0.05751, -0.9028, 0.4262, -0.05751, -0.9028, 0.4262, -0.05751, -0.9028, 0.4262, -0.05751, -0.9028, 0.4262, 0.5312, -0.00413, 0.8473, 0.5312, -0.00413, 0.8473, 0.5312, -0.00413, 0.8473, 0.5312, -0.00413, 0.8473, -0.4415, -0.6592, -0.6088, -0.4415, -0.6592, -0.6088, -0.4415, -0.6592, -0.6088, -0.4415, -0.6592, -0.6088, -0.1227, -0.9924, 0.005675, -0.1227, -0.9924, 0.005675, -0.1227, -0.9924, 0.005675, -0.1227, -0.9924, 0.005675, -0.1227, -0.9924, 0.005675, -0.2881, 0.5492, -0.7844, -0.2881, 0.5492, -0.7844, -0.2881, 0.5492, -0.7844, -0.2881, 0.5492, -0.7844, 0.3926, 0.0, 0.9197, 0.3926, 0.0, 0.9197, 0.3926, 0.0, 0.9197, 0.3926, 0.0, 0.9197, -0.3085, -0.5608, -0.7683, -0.3085, -0.5608, -0.7683, -0.3085, -0.5608, -0.7683, -0.3085, -0.5608, -0.7683, -0.07016, 0.9975, 0.000458, -0.07016, 0.9975, 0.000458, -0.07016, 0.9975, 0.000458, -0.07016, 0.9975, 0.000458, -0.07016, 0.9975, 0.000458, -0.4082, 0.6746, -0.6151, -0.4082, 0.6746, -0.6151, -0.4082, 0.6746, -0.6151, -0.4082, 0.6746, -0.6151, 0.453, 0.3157, 0.8338, 0.453, 0.3157, 0.8338, 0.453, 0.3157, 0.8338, 0.453, 0.3157, 0.8338, 0.5247, 0.1801, 0.832, 0.5247, 0.1801, 0.832, 0.5247, 0.1801, 0.832, 0.5247, 0.1801, 0.832, 0.6252, -0.2646, 0.7342, 0.6252, -0.2646, 0.7342, 0.6252, -0.2646, 0.7342, 0.6252, -0.2646, 0.7342, 0.04655, -0.7205, 0.6919, 0.04655, -0.7205, 0.6919, 0.04655, -0.7205, 0.6919, 0.04655, -0.7205, 0.6919, 0.3761, 0.3009, 0.8763, 0.3761, 0.3009, 0.8763, 0.3761, 0.3009, 0.8763, 0.3761, 0.3009, 0.8763, -0.004952, 0.5181, 0.8553, -0.004952, 0.5181, 0.8553, -0.004952, 0.5181, 0.8553, -0.004952, 0.5181, 0.8553, 0.01599, 0.519, 0.8546, 0.01599, 0.519, 0.8546, 0.01599, 0.519, 0.8546, 0.01599, 0.519, 0.8546, -0.001996, -0.7301, 0.6833, -0.001996, -0.7301, 0.6833, -0.001996, -0.7301, 0.6833, -0.001996, -0.7301, 0.6833, 0.1263, -0.8219, 0.5555, 0.1263, -0.8219, 0.5555, 0.1263, -0.8219, 0.5555, 0.1263, -0.8219, 0.5555, 0.2296, 0.7023, 0.6738, 0.2296, 0.7023, 0.6738, 0.2296, 0.7023, 0.6738, 0.2296, 0.7023, 0.6738, 0.0, -0.8338, 0.5521, 0.0, -0.8338, 0.5521, 0.0, -0.8338, 0.5521, 0.0, -0.8338, 0.5521, 2.799e-07, -1.0, 0.005472, 2.799e-07, -1.0, 0.005472, 2.799e-07, -1.0, 0.005472, 2.799e-07, -1.0, 0.005472, -3.229e-07, -0.9941, -0.1086, -3.229e-07, -0.9941, -0.1086, -3.229e-07, -0.9941, -0.1086, -3.229e-07, -0.9941, -0.1086, -5.809e-07, -0.9991, -0.04328, -5.809e-07, -0.9991, -0.04328, -5.809e-07, -0.9991, -0.04328, -5.809e-07, -0.9991, -0.04328, -3.037e-07, -0.9982, -0.0601, -3.037e-07, -0.9982, -0.0601, -3.037e-07, -0.9982, -0.0601, -3.037e-07, -0.9982, -0.0601, 6.723e-08, 0.9986, -0.05295, 6.723e-08, 0.9986, -0.05295, 6.723e-08, 0.9986, -0.05295, 6.723e-08, 0.9986, -0.05295, 3.835e-07, -0.9553, 0.2956, 3.835e-07, -0.9553, 0.2956, 3.835e-07, -0.9553, 0.2956, 3.835e-07, -0.9553, 0.2956, -6.688e-08, 0.9986, -0.05295, -6.688e-08, 0.9986, -0.05295, -6.688e-08, 0.9986, -0.05295, -6.688e-08, 0.9986, -0.05295, 1.657e-07, 0.9881, 0.1536, 1.657e-07, 0.9881, 0.1536, 1.657e-07, 0.9881, 0.1536, 1.657e-07, 0.9881, 0.1536, 6.122e-07, -0.904, 0.4275, 6.122e-07, -0.904, 0.4275, 6.122e-07, -0.904, 0.4275, 6.122e-07, -0.904, 0.4275, 3.057e-07, -0.9194, 0.3933, 3.057e-07, -0.9194, 0.3933, 3.057e-07, -0.9194, 0.3933, 3.057e-07, -0.9194, 0.3933, 1.013e-07, 0.9986, -0.05295, 1.013e-07, 0.9986, -0.05295, 1.013e-07, 0.9986, -0.05295, 1.013e-07, 0.9986, -0.05295, 1.43e-07, 0.7706, 0.6373, 1.43e-07, 0.7706, 0.6373, 1.43e-07, 0.7706, 0.6373, 1.43e-07, 0.7706, 0.6373, -0.00132, 0.469, 0.8832, -0.00132, 0.469, 0.8832, -0.00132, 0.469, 0.8832, -0.00132, 0.469, 0.8832, 2.966e-07, 1.0, 0.0, 2.966e-07, 1.0, 0.0, 2.966e-07, 1.0, 0.0, 2.966e-07, 1.0, 0.0, 0.000461, 0.9508, -0.3098, 0.000461, 0.9508, -0.3098, 0.000461, 0.9508, -0.3098, 0.000461, 0.9508, -0.3098, -9.687e-08, -0.6059, 0.7955, -9.687e-08, -0.6059, 0.7955, -9.687e-08, -0.6059, 0.7955, -9.687e-08, -0.6059, 0.7955, 0.000196, 0.9912, -0.1321, 0.000196, 0.9912, -0.1321, 0.000196, 0.9912, -0.1321, 0.000196, 0.9912, -0.1321, 0.5573, -0.149, 0.8169, 0.5573, -0.149, 0.8169, 0.5573, -0.149, 0.8169, 0.5573, -0.149, 0.8169, 0.5737, -0.09872, 0.8131, 0.5737, -0.09872, 0.8131, 0.5737, -0.09872, 0.8131, 0.5737, -0.09872, 0.8131, 0.2868, -0.1136, 0.9512, 0.2868, -0.1136, 0.9512, 0.2868, -0.1136, 0.9512, 0.2868, -0.1136, 0.9512, 0.332, -0.09923, 0.938, 0.332, -0.09923, 0.938, 0.332, -0.09923, 0.938, 0.332, -0.09923, 0.938, 0.8098, 0.3941, -0.4347, 0.8098, 0.3941, -0.4347, 0.8098, 0.3941, -0.4347, 0.8098, 0.3941, -0.4347, 0.865, 0.4788, -0.1498, 0.865, 0.4788, -0.1498, 0.865, 0.4788, -0.1498, 0.865, 0.4788, -0.1498, 0.9776, 0.14, -0.1568, 0.9776, 0.14, -0.1568, 0.9776, 0.14, -0.1568, 0.9776, 0.14, -0.1568, 0.8569, 0.08459, -0.5085, 0.8569, 0.08459, -0.5085, 0.8569, 0.08459, -0.5085, 0.8569, 0.08459, -0.5085, 0.8768, 0.472, 0.09238, 0.8768, 0.472, 0.09238, 0.8768, 0.472, 0.09238, 0.8768, 0.472, 0.09238, 0.8206, 0.3805, 0.4265, 0.8206, 0.3805, 0.4265, 0.8206, 0.3805, 0.4265, 0.8206, 0.3805, 0.4265, 0.8486, 0.09508, 0.5205, 0.8486, 0.09508, 0.5205, 0.8486, 0.09508, 0.5205, 0.8486, 0.09508, 0.5205, 0.9789, 0.1389, 0.15, 0.9789, 0.1389, 0.15, 0.9789, 0.1389, 0.15, 0.9789, 0.1389, 0.15, 0.9758, -0.144, 0.1644, 0.9758, -0.144, 0.1644, 0.9758, -0.144, 0.1644, 0.9758, -0.144, 0.1644, 0.8371, -0.131, 0.5312, 0.8371, -0.131, 0.5312, 0.8371, -0.131, 0.5312, 0.8371, -0.131, 0.5312, 0.7858, -0.3973, 0.4739, 0.7858, -0.3973, 0.4739, 0.7858, -0.3973, 0.4739, 0.7858, -0.3973, 0.4739, 0.8637, -0.4813, 0.1494, 0.8637, -0.4813, 0.1494, 0.8637, -0.4813, 0.1494, 0.8637, -0.4813, 0.1494, 0.8386, -0.1554, -0.5221, 0.8386, -0.1554, -0.5221, 0.8386, -0.1554, -0.5221, 0.8386, -0.1554, -0.5221, 0.9756, -0.1497, -0.1606, 0.9756, -0.1497, -0.1606, 0.9756, -0.1497, -0.1606, 0.9756, -0.1497, -0.1606, 0.855, -0.4971, -0.1478, 0.855, -0.4971, -0.1478, 0.855, -0.4971, -0.1478, 0.855, -0.4971, -0.1478, 0.768, -0.4424, -0.4631, 0.768, -0.4424, -0.4631, 0.768, -0.4424, -0.4631, 0.768, -0.4424, -0.4631, 0.4484, -0.7722, -0.4501, 0.4484, -0.7722, -0.4501, 0.4484, -0.7722, -0.4501, 0.4484, -0.7722, -0.4501, 0.5257, -0.8378, -0.1475, 0.5257, -0.8378, -0.1475, 0.5257, -0.8378, -0.1475, 0.5257, -0.8378, -0.1475, 0.2975, -0.9411, -0.1606, 0.2975, -0.9411, -0.1606, 0.2975, -0.9411, -0.1606, 0.2975, -0.9411, -0.1606, 0.2614, -0.8374, -0.48, 0.2614, -0.8374, -0.48, 0.2614, -0.8374, -0.48, 0.2614, -0.8374, -0.48, 0.5609, -0.815, 0.1455, 0.5609, -0.815, 0.1455, 0.5609, -0.815, 0.1455, 0.5609, -0.815, 0.1455, 0.5264, -0.6956, 0.4889, 0.5264, -0.6956, 0.4889, 0.5264, -0.6956, 0.4889, 0.5264, -0.6956, 0.4889, 0.377, -0.7334, 0.5657, 0.377, -0.7334, 0.5657, 0.377, -0.7334, 0.5657, 0.377, -0.7334, 0.5657, 0.3512, -0.9232, 0.156, 0.3512, -0.9232, 0.156, 0.3512, -0.9232, 0.156, 0.3512, -0.9232, 0.156, 0.3527, 0.9346, 0.04701, 0.3527, 0.9346, 0.04701, 0.3527, 0.9346, 0.04701, 0.3527, 0.9346, 0.04701, 0.3176, 0.8223, 0.4722, 0.3176, 0.8223, 0.4722, 0.3176, 0.8223, 0.4722, 0.3176, 0.8223, 0.4722, 0.5289, 0.7512, 0.395, 0.5289, 0.7512, 0.395, 0.5289, 0.7512, 0.395, 0.5289, 0.7512, 0.395, 0.5755, 0.8169, 0.03928, 0.5755, 0.8169, 0.03928, 0.5755, 0.8169, 0.03928, 0.5755, 0.8169, 0.03928, 0.3198, 0.8019, -0.5047, 0.3198, 0.8019, -0.5047, 0.3198, 0.8019, -0.5047, 0.3198, 0.8019, -0.5047, 0.3512, 0.915, -0.1988, 0.3512, 0.915, -0.1988, 0.3512, 0.915, -0.1988, 0.3512, 0.915, -0.1988, 0.5626, 0.8088, -0.1712, 0.5626, 0.8088, -0.1712, 0.5626, 0.8088, -0.1712, 0.5626, 0.8088, -0.1712, 0.51, 0.7402, -0.4382, 0.51, 0.7402, -0.4382, 0.51, 0.7402, -0.4382, 0.51, 0.7402, -0.4382, 0.4826, -0.4797, -0.7328, 0.4826, -0.4797, -0.7328, 0.4826, -0.4797, -0.7328, 0.4826, -0.4797, -0.7328, 0.1994, -0.5963, -0.7776, 0.1994, -0.5963, -0.7776, 0.1994, -0.5963, -0.7776, 0.1994, -0.5963, -0.7776, 0.931, 0.2314, -0.2822, 0.931, 0.2314, -0.2822, 0.931, 0.2314, -0.2822, 0.931, 0.2314, -0.2822, 0.5493, -0.15, -0.8221, 0.5493, -0.15, -0.8221, 0.5493, -0.15, -0.8221, 0.5493, -0.15, -0.8221, 0.4742, 0.0875, -0.8761, 0.4742, 0.0875, -0.8761, 0.4742, 0.0875, -0.8761, 0.4742, 0.0875, -0.8761, 0.9431, -0.303, -0.1371, 0.9431, -0.303, -0.1371, 0.9431, -0.303, -0.1371, 0.9431, -0.303, -0.1371, 0.2717, 0.245, -0.9307, 0.2717, 0.245, -0.9307, 0.2717, 0.245, -0.9307, 0.2717, 0.245, -0.9307, 0.4146, 0.251, -0.8747, 0.4146, 0.251, -0.8747, 0.4146, 0.251, -0.8747, 0.4146, 0.251, -0.8747, 0.3429, -0.3723, 0.8625, 0.3429, -0.3723, 0.8625, 0.3429, -0.3723, 0.8625, 0.3429, -0.3723, 0.8625, 0.4954, -0.3591, 0.791, 0.4954, -0.3591, 0.791, 0.4954, -0.3591, 0.791, 0.4954, -0.3591, 0.791, 0.5123, -0.1217, 0.8501, 0.5123, -0.1217, 0.8501, 0.5123, -0.1217, 0.8501, 0.5123, -0.1217, 0.8501, 0.3091, -0.1094, 0.9447, 0.3091, -0.1094, 0.9447, 0.3091, -0.1094, 0.9447, 0.3091, -0.1094, 0.9447, 0.2858, 0.07736, 0.9552, 0.2858, 0.07736, 0.9552, 0.2858, 0.07736, 0.9552, 0.2858, 0.07736, 0.9552, 0.5072, 0.06352, 0.8595, 0.5072, 0.06352, 0.8595, 0.5072, 0.06352, 0.8595, 0.5072, 0.06352, 0.8595, 0.4813, 0.3376, 0.8089, 0.4813, 0.3376, 0.8089, 0.4813, 0.3376, 0.8089, 0.4813, 0.3376, 0.8089, 0.2773, 0.3857, 0.8799, 0.2773, 0.3857, 0.8799, 0.2773, 0.3857, 0.8799, 0.2773, 0.3857, 0.8799, 0.438, 0.7689, -0.4658, 0.438, 0.7689, -0.4658, 0.438, 0.7689, -0.4658, 0.438, 0.7689, -0.4658, 0.1944, -0.8769, -0.4396, 0.1944, -0.8769, -0.4396, 0.1944, -0.8769, -0.4396, 0.1944, -0.8769, -0.4396])] * 3)])

# ---- objects
ob_light = bpy.data.objects.new('Light', light_light)
ob_camera = bpy.data.objects.new('Camera', cam_camera)
ob_hand = bpy.data.objects.new('Hand', me_cube_001)

# ---- transforms, parenting, visibility, modifiers, constraints
ob_light.location = (4.076, 1.005, 5.904)
ob_light.rotation_euler = (0.6503, 0.05522, 1.866)
ob_light.lock_rotations_4d = False
ob_light.empty_display_type = 'ARROWS'
ob_light.color = (0.0, 0.0, 0.0, 0.0)
ob_light.lineart.crease_threshold = 0.0
ob_camera.location = (7.359, -6.926, 4.958)
ob_camera.rotation_euler = (1.109, 0.0, 0.8149)
ob_camera.lock_rotations_4d = False
ob_camera.empty_display_type = 'ARROWS'
ob_camera.color = (0.0, 0.0, 0.0, 0.0)
ob_camera.display_type = 'WIRE'
ob_camera.lineart.crease_threshold = 0.0
ob_hand.location = (0.0, 0.02993, 0.00082)
ob_hand.rotation_euler = (0.0, 0.0, 3.142)
ob_hand.scale = (1.0, 0.8877, 1.0)
ob_hand.lock_rotations_4d = False
ob_hand.empty_display_type = 'ARROWS'
ob_hand.lineart.crease_threshold = 0.0
_m = ob_hand.modifiers.new('Mirror', 'MIRROR')
_m.use_bisect_axis = (True, False, False)

# ---- collection membership
col_collection.objects.link(ob_light)
col_collection.objects.link(ob_camera)
col_collection.objects.link(ob_hand)

# ---- scene / render settings (as saved in the file)
scene.camera = ob_camera
scene.frame_start = 1; scene.frame_end = 250; scene.frame_set(1)
scene.render.engine = 'BLENDER_EEVEE_NEXT'
scene.cycles.use_denoising = False
scene.cycles.samples = 128
scene.cycles.sampling_pattern = 'TABULATED_SOBOL'
scene.cycles.use_adaptive_sampling = False
scene.cycles.use_light_tree = False
scene.view_settings.view_transform = 'Filmic'
bpy.context.view_layer.update()
